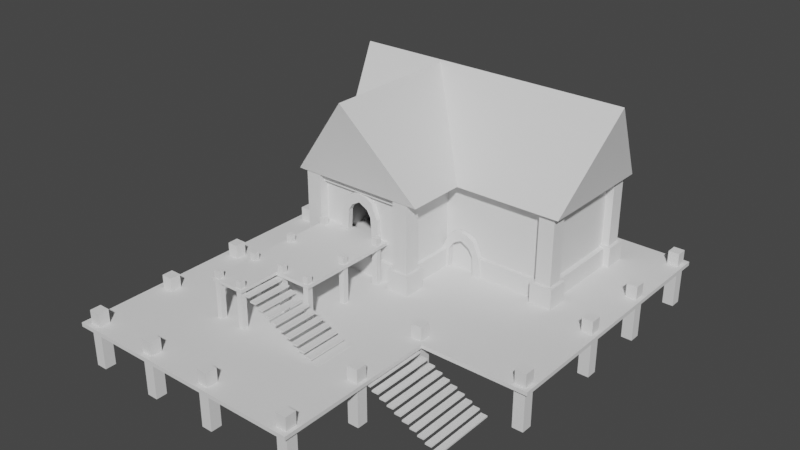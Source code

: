 # Source: tavern_1.blend  (saved by Blender 2.93.21; exported with 4.5.12 LTS)
import bpy
from mathutils import Matrix  # noqa: F401  (used for matrix-valued properties, if any)

bpy.ops.wm.read_factory_settings(use_empty=True)
scene = bpy.context.scene
scene.name = 'Scene'

# ---- collections
col_collection = bpy.data.collections.new('Collection'); scene.collection.children.link(col_collection)

# ---- world
world_world = bpy.data.worlds.new('World'); scene.world = world_world
world_world.use_nodes = True; world_world.node_tree.nodes.clear()
_N = world_world.node_tree.nodes; _L = world_world.node_tree.links
n0 = _N.new('ShaderNodeOutputWorld'); n0.name = 'World Output'; n0.location = (300, 300)
n1 = _N.new('ShaderNodeBackground'); n1.name = 'Background'; n1.location = (10, 300)
n1.inputs[0].default_value = (0.05088, 0.05088, 0.05088, 1.0)
_L.new(n1.outputs[0], n0.inputs[0])
n0.is_active_output = True
world_world.color = (0.05088, 0.05088, 0.05088)
world_world.use_sun_shadow = False
world_world.sun_shadow_jitter_overblur = 0.0

# ---- meshes
me_plane_001 = bpy.data.meshes.new('Plane.001')
me_plane_001.from_pydata([(-1.015, -1.015, -0.06425), (1.015, -1.015, -0.06425), (-1.015, 1.015, -0.06425), (1.015, 1.015, -0.06425), (3.286, -1.015, -0.06425), (3.286, 1.015, -0.06425), (-1.015, -2.261, -0.06425), (1.015, -2.261, -0.06425), (-1.015, 0.9236, -0.06425), (-1.015, -0.9236, -0.06425), (1.015, -0.9236, -0.06425), (1.015, 0.9236, -0.06425), (3.286, -0.9236, -0.06425), (3.286, 0.9236, -0.06425), (-0.9187, -1.015, -0.06425), (0.9187, -1.015, -0.06425), (0.9187, 1.015, -0.06425), (-0.9187, 1.015, -0.06425), (-0.9187, -2.261, -0.06425), (0.9187, -2.261, -0.06425), (0.9187, -0.9236, -0.06425), (-0.9187, -0.9236, -0.06425), (0.9187, 0.9236, -0.06425), (-0.9187, 0.9236, -0.06425), (-1.015, -2.158, -0.06425), (1.015, -2.158, -0.06425), (0.9187, -2.158, -0.06425), (-0.9187, -2.158, -0.06425), (3.194, -1.015, -0.06425), (3.194, 1.015, -0.06425), (3.194, 0.9236, -0.06425), (3.194, -0.9236, -0.06425), (-1.015, -0.9236, 1.799), (-1.015, -1.015, 1.799), (0.9187, -1.015, 1.799), (1.015, -1.015, 1.799), (1.015, 0.9236, 1.799), (1.015, 1.015, 1.799), (-0.9187, 1.015, 1.799), (-1.015, 1.015, 1.799), (3.286, 0.9236, 1.799), (3.286, 1.015, 1.799), (3.194, -1.015, 1.799), (3.286, -1.015, 1.799), (3.194, 1.015, 1.799), (0.9187, -2.261, 1.799), (1.015, -2.261, 1.799), (-1.015, -2.158, 1.799), (-1.015, -2.261, 1.799), (1.015, -2.158, 1.799), (-1.015, 0.9236, 1.799), (1.015, -0.9236, 1.799), (3.286, -0.9236, 1.799), (3.194, 0.9236, 1.799), (3.194, -0.9236, 1.799), (-0.9187, -0.9236, 1.799), (-0.9187, 0.9236, 1.799), (-0.9187, -1.015, 1.799), (0.9187, 1.015, 1.799), (-0.9187, -2.261, 1.799), (0.9187, -0.9236, 1.799), (0.9187, 0.9236, 1.799), (0.9187, -2.158, 1.799), (-0.9187, -2.158, 1.799), (1.015, 1.015, 0.6798), (3.194, 1.015, 0.6798), (3.286, -1.015, 0.6798), (1.015, -1.015, 0.6798), (3.194, -1.015, 0.6798), (3.286, 1.015, 0.6798), (-0.9187, 1.015, 0.6798), (-1.015, 1.015, 0.6798), (3.286, -0.9236, 0.6798), (3.286, 0.9236, 0.6798), (1.015, -2.261, 0.6798), (0.9187, -2.261, 0.6798), (-1.015, -2.261, 0.6798), (-1.015, -2.158, 0.6798), (0.9187, 1.015, 0.6798), (1.015, -2.158, 0.6798), (-1.015, 0.9236, 0.6798), (-0.9187, -2.261, 0.6798), (-1.015, -0.9236, 0.6798), (-1.015, -1.015, 0.6798), (-0.4512, -2.261, -0.06425), (0.4512, -2.261, -0.06425), (-0.4512, -2.261, 1.799), (0.4512, -2.261, 1.799), (-0.4512, -2.158, 1.799), (0.4512, -2.158, 1.799), (0.3941, -2.261, 0.7674), (-0.3941, -2.261, 0.7674), (1.015, 1.015, 1.602), (3.194, 1.015, 1.602), (3.286, -1.015, 1.602), (3.194, -1.015, 1.602), (3.286, 1.015, 1.602), (-1.015, 1.015, 1.602), (3.286, 0.9236, 1.602), (1.015, -2.261, 1.602), (-1.015, -2.261, 1.602), (0.9187, 1.015, 1.602), (-1.015, 0.9236, 1.602), (-0.9187, -2.261, 1.602), (-1.015, -0.9236, 1.602), (1.015, -1.015, 1.602), (-0.9187, 1.015, 1.602), (3.286, -0.9236, 1.602), (0.9187, -2.261, 1.602), (-1.015, -2.158, 1.602), (1.015, -2.158, 1.602), (-1.015, -1.015, 1.602), (0.1222, -2.261, 1.602), (-0.1222, -2.261, 1.602), (0.3941, -2.157, 0.7674), (-0.3941, -2.157, 0.7674), (0.1222, -2.157, 1.602), (-0.1222, -2.157, 1.602), (1.015, -1.015, 1.19), (-0.9187, 1.015, 1.19), (3.286, -0.9236, 1.19), (0.9187, -2.261, 1.19), (-1.015, -2.158, 1.19), (1.015, -2.158, 1.19), (-1.015, -1.015, 1.19), (1.015, 1.015, 1.19), (3.194, 1.015, 1.19), (3.286, -1.015, 1.19), (3.194, -1.015, 1.19), (3.286, 1.015, 1.19), (-1.015, 1.015, 1.19), (3.286, 0.9236, 1.19), (1.015, -2.261, 1.19), (-1.015, -2.261, 1.19), (0.9187, 1.015, 1.19), (-1.015, 0.9236, 1.19), (-0.9187, -2.261, 1.19), (-1.015, -0.9236, 1.19), (0.397, -2.261, 1.19), (-0.397, -2.261, 1.19), (0.6849, -2.158, 0.9395), (-0.6849, -2.158, 0.9395), (0.397, -2.157, 1.19), (-0.397, -2.157, 1.19), (1.026, 1.083, 1.63), (1.026, 1.083, 1.771), (3.317, 1.083, 1.63), (3.317, 1.083, 1.771), (3.359, -1.089, 1.63), (3.359, -1.089, 1.771), (3.317, -1.089, 1.63), (3.317, -1.089, 1.771), (3.359, 1.083, 1.63), (3.359, 1.083, 1.771), (-1.071, 1.083, 1.63), (-1.071, 1.083, 1.771), (3.359, 1.008, 1.63), (3.359, 1.008, 1.771), (-1.071, -0.934, 1.771), (-1.071, -1.03, 1.771), (-1.007, 1.083, 1.771), (0.925, -2.34, 1.771), (1.079, -2.34, 1.771), (-1.071, -2.232, 1.771), (-1.071, -2.34, 1.771), (1.079, -2.232, 1.771), (1.079, -1.089, 1.771), (-1.071, 1.008, 1.771), (3.359, -0.934, 1.771), (0.925, 1.083, 1.771), (-1.007, -2.34, 1.771), (0.4335, -2.34, 1.771), (1.079, -2.34, 1.63), (-1.071, -2.34, 1.63), (0.925, 1.083, 1.63), (-1.071, 1.008, 1.63), (-1.007, -2.34, 1.63), (-1.071, -0.934, 1.63), (0.08767, -2.34, 1.63), (-0.1693, -2.34, 1.63), (-0.5152, -2.34, 1.771), (1.079, -1.089, 1.63), (-1.007, 1.083, 1.63), (3.359, -0.934, 1.63), (0.925, -2.34, 1.63), (-1.071, -2.232, 1.63), (1.079, -2.232, 1.63), (-1.071, -1.03, 1.63)], [], [(33, 32, 158, 159), (31, 10, 51, 54), (96, 93, 146, 152), (11, 30, 53, 36), (20, 15, 34, 60), (52, 43, 149, 168), (20, 22, 11, 10), (99, 110, 186, 172), (21, 23, 22, 20), (14, 21, 55, 57), (14, 21, 20, 15), (95, 94, 148, 150), (104, 111, 187, 177), (105, 95, 150, 181), (21, 23, 56, 55), (15, 26, 27, 14), (32, 50, 167, 158), (23, 22, 61, 56), (11, 30, 31, 10), (62, 26, 140, 89), (94, 107, 183, 148), (61, 36, 37, 58), (54, 42, 43, 52), (63, 47, 48, 59), (44, 53, 40, 41), (53, 54, 52, 40), (34, 35, 51, 60), (32, 55, 56, 50), (33, 57, 55, 32), (49, 62, 45, 46), (88, 63, 59, 86), (50, 56, 38, 39), (56, 61, 58, 38), (35, 34, 62, 49), (57, 33, 47, 63), (37, 36, 53, 44), (51, 35, 42, 54), (98, 96, 152, 156), (30, 31, 54, 53), (50, 39, 155, 167), (45, 87, 171, 161), (113, 112, 178, 179), (106, 97, 154, 182), (35, 49, 165, 166), (59, 48, 164, 170), (103, 113, 179, 176), (49, 46, 162, 165), (10, 20, 60, 51), (15, 26, 62, 34), (107, 98, 156, 183), (48, 47, 163, 164), (27, 14, 57, 63), (22, 11, 36, 61), (4, 12, 72, 66), (9, 0, 83, 82), (7, 25, 79, 74), (85, 19, 75, 90), (0, 24, 77, 83), (8, 9, 82, 80), (6, 18, 81, 76), (2, 8, 80, 71), (16, 17, 70, 78), (25, 1, 67, 79), (3, 16, 78, 64), (12, 13, 73, 72), (17, 2, 71, 70), (13, 5, 69, 73), (1, 28, 68, 67), (28, 4, 66, 68), (5, 29, 65, 69), (29, 3, 64, 65), (19, 7, 74, 75), (24, 6, 76, 77), (89, 88, 86, 87), (86, 59, 170, 180), (62, 89, 87, 45), (84, 85, 90, 91), (18, 84, 91, 81), (38, 58, 169, 160), (6, 24, 27, 18), (21, 14, 0, 9), (2, 17, 23, 8), (11, 22, 16, 3), (5, 13, 30, 29), (4, 28, 31, 12), (1, 15, 20, 10), (7, 19, 26, 25), (8, 23, 21, 9), (0, 14, 27, 24), (25, 26, 15, 1), (29, 30, 11, 3), (10, 31, 28, 1), (16, 22, 23, 17), (18, 27, 26, 19, 85, 84), (12, 31, 30, 13), (136, 139, 113, 103), (127, 120, 107, 94), (137, 124, 111, 104), (132, 123, 110, 99), (138, 121, 108, 112), (124, 122, 109, 111), (135, 137, 104, 102), (133, 136, 103, 100), (130, 135, 102, 97), (134, 119, 106, 101), (123, 118, 105, 110), (125, 134, 101, 92), (120, 131, 98, 107), (119, 130, 97, 106), (131, 129, 96, 98), (118, 128, 95, 105), (128, 127, 94, 95), (129, 126, 93, 96), (126, 125, 92, 93), (121, 132, 99, 108), (122, 133, 100, 109), (63, 88, 141, 27), (91, 90, 114, 115), (138, 112, 116, 142), (112, 113, 117, 116), (139, 91, 115, 143), (88, 89, 116, 117), (26, 27, 115, 114), (141, 143, 115, 27), (140, 26, 114, 142), (89, 140, 142, 116), (88, 117, 143, 141), (113, 139, 143, 117), (90, 138, 142, 114), (77, 76, 133, 122), (75, 74, 132, 121), (65, 64, 125, 126), (69, 65, 126, 129), (68, 66, 127, 128), (67, 68, 128, 118), (73, 69, 129, 131), (70, 71, 130, 119), (72, 73, 131, 120), (64, 78, 134, 125), (79, 67, 118, 123), (78, 70, 119, 134), (71, 80, 135, 130), (76, 81, 136, 133), (80, 82, 137, 135), (83, 77, 122, 124), (90, 75, 121, 138), (74, 79, 123, 132), (82, 83, 124, 137), (66, 72, 120, 127), (81, 91, 139, 136), (185, 173, 164, 163), (184, 172, 162, 161), (146, 144, 145, 147), (152, 146, 147, 153), (150, 148, 149, 151), (181, 150, 151, 166), (156, 152, 153, 157), (182, 154, 155, 160), (183, 156, 157, 168), (144, 174, 169, 145), (186, 181, 166, 165), (174, 182, 160, 169), (154, 175, 167, 155), (173, 176, 170, 164), (175, 177, 158, 167), (187, 185, 163, 159), (178, 184, 161, 171), (172, 186, 165, 162), (177, 187, 159, 158), (148, 183, 168, 149), (179, 178, 171, 180), (176, 179, 180, 170), (112, 108, 184, 178), (40, 52, 168, 157), (93, 92, 144, 146), (42, 35, 166, 151), (111, 109, 185, 187), (108, 99, 172, 184), (44, 41, 153, 147), (102, 104, 177, 175), (109, 100, 173, 185), (39, 38, 160, 155), (100, 103, 176, 173), (41, 40, 157, 153), (97, 102, 175, 154), (43, 42, 151, 149), (101, 106, 182, 174), (37, 44, 147, 145), (110, 105, 181, 186), (58, 37, 145, 169), (87, 86, 180, 171), (46, 45, 161, 162), (92, 101, 174, 144), (47, 33, 159, 163)])
_uv = me_plane_001.uv_layers.new(name='UVMap')
_uv.uv.foreach_set('vector', [0.03735, 0.1002, 0.03923, 0.1002, 0.03898, 0.1014, 0.037, 0.1014, 0.1391, 0.3176, 0.1391, 0.3628, 0.1005, 0.3628, 0.1005, 0.3176, 0.1699, 0.09979, 0.1699, 0.09789, 0.1713, 0.1004, 0.1713, 0.1012, 0.2297, 0.04996, 0.2297, 0.09509, 0.1911, 0.09509, 0.1911, 0.04996, 0.9419, 0.9272, 0.9438, 0.9272, 0.9438, 0.9658, 0.9419, 0.9658, 0.03923, 0.01138, 0.03735, 0.01137, 0.03579, 0.009911, 0.03898, 0.009926, 0.1406, 0.1701, 0.1024, 0.1703, 0.1024, 0.1683, 0.1406, 0.1681, 0.1022, 0.05331, 0.1043, 0.0533, 0.1027, 0.05458, 0.1005, 0.05459, 0.1406, 0.208, 0.1024, 0.2082, 0.1024, 0.1703, 0.1406, 0.1701, 0.0485, 0.2512, 0.0485, 0.2531, 0.009911, 0.2531, 0.009911, 0.2512, 0.1425, 0.208, 0.1406, 0.208, 0.1406, 0.1701, 0.1425, 0.1701, 0.1279, 0.0981, 0.1279, 0.1, 0.1264, 0.1015, 0.1264, 0.1006, 0.1298, 0.01133, 0.1279, 0.01134, 0.1276, 0.01013, 0.1296, 0.01012, 0.1279, 0.05318, 0.1279, 0.0981, 0.1264, 0.1006, 0.1264, 0.05446, 0.0485, 0.2531, 0.0485, 0.2913, 0.009911, 0.2913, 0.009911, 0.2531, 0.1425, 0.1701, 0.1661, 0.17, 0.1661, 0.2078, 0.1425, 0.208, 0.03923, 0.1002, 0.07742, 0.1004, 0.07913, 0.1016, 0.03898, 0.1014, 0.2297, 0.009911, 0.2297, 0.04796, 0.1911, 0.04796, 0.1911, 0.009911, 0.1024, 0.1683, 0.1024, 0.1234, 0.1406, 0.1232, 0.1406, 0.1681, 0.567, 0.9658, 0.567, 0.9272, 0.5719, 0.948, 0.5767, 0.9658, 0.1279, 0.1, 0.1298, 0.09999, 0.1296, 0.1014, 0.1264, 0.1015, 0.07742, 0.06044, 0.07742, 0.05846, 0.07931, 0.05846, 0.07931, 0.06045, 0.03923, 0.01329, 0.03735, 0.01328, 0.03735, 0.01137, 0.03923, 0.01138, 0.01371, 0.09807, 0.01371, 0.1001, 0.01158, 0.1, 0.01158, 0.09806, 0.07931, 0.01348, 0.07742, 0.01347, 0.07742, 0.01156, 0.07931, 0.01157, 0.07742, 0.01347, 0.03923, 0.01329, 0.03923, 0.01138, 0.07742, 0.01156, 0.03735, 0.06025, 0.03735, 0.05827, 0.03923, 0.05827, 0.03923, 0.06026, 0.03923, 0.1002, 0.03923, 0.09819, 0.07742, 0.09837, 0.07742, 0.1004, 0.03735, 0.1002, 0.03735, 0.09818, 0.03923, 0.09819, 0.03923, 0.1002, 0.01371, 0.05815, 0.01371, 0.06014, 0.01158, 0.06013, 0.01158, 0.05814, 0.01371, 0.08842, 0.01371, 0.09807, 0.01158, 0.09806, 0.01158, 0.08841, 0.07742, 0.1004, 0.07742, 0.09837, 0.07931, 0.09838, 0.07931, 0.1004, 0.07742, 0.09837, 0.07742, 0.06044, 0.07931, 0.06045, 0.07931, 0.09838, 0.03735, 0.05827, 0.03735, 0.06025, 0.01371, 0.06014, 0.01371, 0.05815, 0.03735, 0.09818, 0.03735, 0.1002, 0.01371, 0.1001, 0.01371, 0.09807, 0.07931, 0.05846, 0.07742, 0.05846, 0.07742, 0.01347, 0.07931, 0.01348, 0.03923, 0.05827, 0.03735, 0.05827, 0.03735, 0.01328, 0.03923, 0.01329, 0.168, 0.0998, 0.1699, 0.09979, 0.1713, 0.1012, 0.1698, 0.1012, 0.5089, 0.9272, 0.5472, 0.9272, 0.5472, 0.9658, 0.5089, 0.9658, 0.07742, 0.1004, 0.07931, 0.1004, 0.08068, 0.1016, 0.07913, 0.1016, 0.01158, 0.06013, 0.01158, 0.06978, 0.009911, 0.07018, 0.009911, 0.06004, 0.1022, 0.02987, 0.1022, 0.03491, 0.1005, 0.03415, 0.1005, 0.02885, 0.1699, 0.01311, 0.1699, 0.01113, 0.1713, 0.009911, 0.1713, 0.01123, 0.03735, 0.05827, 0.01371, 0.05815, 0.01215, 0.05687, 0.03579, 0.05698, 0.01158, 0.09806, 0.01158, 0.1, 0.009911, 0.1012, 0.009911, 0.09992, 0.1022, 0.01346, 0.1022, 0.02987, 0.1005, 0.02885, 0.1005, 0.01159, 0.01371, 0.05815, 0.01158, 0.05814, 0.009911, 0.05686, 0.01215, 0.05687, 0.1391, 0.3628, 0.1391, 0.3648, 0.1005, 0.3648, 0.1005, 0.3628, 0.9438, 0.9272, 0.9675, 0.9272, 0.9675, 0.9658, 0.9438, 0.9658, 0.1298, 0.09999, 0.168, 0.0998, 0.1698, 0.1012, 0.1296, 0.1014, 0.01158, 0.1, 0.01371, 0.1001, 0.01215, 0.1013, 0.009911, 0.1012, 0.0485, 0.2275, 0.0485, 0.2512, 0.009911, 0.2512, 0.009911, 0.2275, 0.2297, 0.04796, 0.2297, 0.04996, 0.1911, 0.04996, 0.1911, 0.04796, 0.7137, 0.9272, 0.7137, 0.9291, 0.6983, 0.9291, 0.6983, 0.9272, 0.135, 0.2701, 0.135, 0.272, 0.1196, 0.272, 0.1196, 0.2701, 0.009911, 0.9299, 0.01205, 0.9299, 0.01205, 0.9453, 0.009911, 0.9453, 0.6594, 0.9576, 0.6594, 0.9672, 0.644, 0.9672, 0.6422, 0.9564, 0.135, 0.272, 0.135, 0.2957, 0.1196, 0.2957, 0.1196, 0.272, 0.135, 0.2319, 0.135, 0.2701, 0.1196, 0.2701, 0.1196, 0.2319, 0.6594, 0.9272, 0.6594, 0.9292, 0.644, 0.9292, 0.644, 0.9272, 0.135, 0.23, 0.135, 0.2319, 0.1196, 0.2319, 0.1196, 0.23, 0.284, 0.05895, 0.284, 0.097, 0.2686, 0.097, 0.2686, 0.05895, 0.01205, 0.9299, 0.03572, 0.9299, 0.03572, 0.9453, 0.01205, 0.9453, 0.284, 0.05695, 0.284, 0.05895, 0.2686, 0.05895, 0.2686, 0.05695, 0.7137, 0.9291, 0.7137, 0.9673, 0.6983, 0.9673, 0.6983, 0.9291, 0.284, 0.097, 0.284, 0.09899, 0.2686, 0.09899, 0.2686, 0.097, 0.7137, 0.9673, 0.7137, 0.9692, 0.6983, 0.9692, 0.6983, 0.9673, 0.4891, 0.9272, 0.4891, 0.9723, 0.4737, 0.9723, 0.4737, 0.9272, 0.4891, 0.9723, 0.4891, 0.9742, 0.4737, 0.9742, 0.4737, 0.9723, 0.284, 0.009911, 0.284, 0.01182, 0.2686, 0.01182, 0.2686, 0.009911, 0.284, 0.01182, 0.284, 0.05695, 0.2686, 0.05695, 0.2686, 0.01182, 0.6594, 0.9672, 0.6594, 0.9692, 0.644, 0.9692, 0.644, 0.9672, 0.135, 0.2957, 0.135, 0.2978, 0.1196, 0.2978, 0.1196, 0.2957, 0.01371, 0.06979, 0.01371, 0.08842, 0.01158, 0.08841, 0.01158, 0.06978, 0.01158, 0.08841, 0.01158, 0.09806, 0.009911, 0.09992, 0.009911, 0.08977, 0.01371, 0.06014, 0.01371, 0.06979, 0.01158, 0.06978, 0.01158, 0.06013, 0.6594, 0.9389, 0.6594, 0.9576, 0.6422, 0.9564, 0.6422, 0.94, 0.6594, 0.9292, 0.6594, 0.9389, 0.6422, 0.94, 0.644, 0.9292, 0.07931, 0.09838, 0.07931, 0.06045, 0.08068, 0.06037, 0.08068, 0.1003, 0.1683, 0.2098, 0.1661, 0.2098, 0.1661, 0.2078, 0.1683, 0.2078, 0.1406, 0.208, 0.1425, 0.208, 0.1425, 0.2099, 0.1406, 0.21, 0.1005, 0.2102, 0.1005, 0.2082, 0.1024, 0.2082, 0.1024, 0.2101, 0.1024, 0.1683, 0.1024, 0.1703, 0.1005, 0.1703, 0.1005, 0.1683, 0.1005, 0.1215, 0.1024, 0.1215, 0.1024, 0.1234, 0.1005, 0.1234, 0.1425, 0.1213, 0.1425, 0.1232, 0.1406, 0.1232, 0.1406, 0.1213, 0.1425, 0.1681, 0.1425, 0.1701, 0.1406, 0.1701, 0.1406, 0.1681, 0.1683, 0.168, 0.1683, 0.17, 0.1661, 0.17, 0.1661, 0.168, 0.1024, 0.2101, 0.1024, 0.2082, 0.1406, 0.208, 0.1406, 0.21, 0.1425, 0.2099, 0.1425, 0.208, 0.1661, 0.2078, 0.1661, 0.2098, 0.1661, 0.168, 0.1661, 0.17, 0.1425, 0.1701, 0.1425, 0.1681, 0.1005, 0.1234, 0.1024, 0.1234, 0.1024, 0.1683, 0.1005, 0.1683, 0.1406, 0.1681, 0.1406, 0.1232, 0.1425, 0.1232, 0.1425, 0.1681, 0.1005, 0.1703, 0.1024, 0.1703, 0.1024, 0.2082, 0.1005, 0.2082, 0.1683, 0.2078, 0.1661, 0.2078, 0.1661, 0.17, 0.1683, 0.17, 0.1683, 0.1796, 0.1683, 0.1982, 0.1406, 0.1213, 0.1406, 0.1232, 0.1024, 0.1234, 0.1024, 0.1215, 0.6334, 0.9292, 0.6334, 0.94, 0.6249, 0.9457, 0.6249, 0.9292, 0.6877, 0.9272, 0.6877, 0.9291, 0.6792, 0.9291, 0.6792, 0.9272, 0.109, 0.2701, 0.109, 0.272, 0.1005, 0.272, 0.1005, 0.2701, 0.009911, 0.9558, 0.01205, 0.9558, 0.01205, 0.9644, 0.009911, 0.9644, 0.6334, 0.9564, 0.6334, 0.9672, 0.6249, 0.9672, 0.6249, 0.9507, 0.109, 0.272, 0.109, 0.2957, 0.1005, 0.2957, 0.1005, 0.272, 0.109, 0.2319, 0.109, 0.2701, 0.1005, 0.2701, 0.1005, 0.2319, 0.6334, 0.9272, 0.6334, 0.9292, 0.6249, 0.9292, 0.6249, 0.9272, 0.109, 0.23, 0.109, 0.2319, 0.1005, 0.2319, 0.1005, 0.23, 0.2581, 0.05895, 0.2581, 0.097, 0.2495, 0.097, 0.2495, 0.05895, 0.01205, 0.9558, 0.03572, 0.9558, 0.03572, 0.9644, 0.01205, 0.9644, 0.2581, 0.05695, 0.2581, 0.05895, 0.2495, 0.05895, 0.2495, 0.05695, 0.6877, 0.9291, 0.6877, 0.9673, 0.6792, 0.9673, 0.6792, 0.9291, 0.2581, 0.097, 0.2581, 0.09899, 0.2495, 0.09899, 0.2495, 0.097, 0.6877, 0.9673, 0.6877, 0.9692, 0.6792, 0.9692, 0.6792, 0.9673, 0.4631, 0.9272, 0.4631, 0.9723, 0.4546, 0.9723, 0.4546, 0.9272, 0.4631, 0.9723, 0.4631, 0.9742, 0.4546, 0.9742, 0.4546, 0.9723, 0.2581, 0.009911, 0.2581, 0.01182, 0.2495, 0.01182, 0.2495, 0.009911, 0.2581, 0.01182, 0.2581, 0.05695, 0.2495, 0.05695, 0.2495, 0.01182, 0.6334, 0.9672, 0.6334, 0.9692, 0.6249, 0.9692, 0.6249, 0.9672, 0.109, 0.2957, 0.109, 0.2978, 0.1005, 0.2978, 0.1005, 0.2957, 0.6051, 0.9658, 0.5954, 0.9658, 0.6002, 0.948, 0.6051, 0.9272, 0.1628, 0.9023, 0.1628, 0.886, 0.165, 0.886, 0.165, 0.9023, 0.165, 0.8577, 0.165, 0.8662, 0.1628, 0.8662, 0.1628, 0.8577, 0.1022, 0.03491, 0.1022, 0.02987, 0.1043, 0.02986, 0.1043, 0.0349, 0.1628, 0.8206, 0.1628, 0.8118, 0.165, 0.8118, 0.165, 0.8206, 0.5954, 0.9658, 0.5767, 0.9658, 0.5835, 0.9617, 0.5886, 0.9617, 0.567, 0.9272, 0.6051, 0.9272, 0.5942, 0.9444, 0.5779, 0.9444, 0.6002, 0.948, 0.5943, 0.9532, 0.5942, 0.9444, 0.6051, 0.9272, 0.5719, 0.948, 0.567, 0.9272, 0.5779, 0.9444, 0.5778, 0.9532, 0.5767, 0.9658, 0.5719, 0.948, 0.5778, 0.9532, 0.5835, 0.9617, 0.5954, 0.9658, 0.5886, 0.9617, 0.5943, 0.9532, 0.6002, 0.948, 0.1628, 0.8291, 0.1628, 0.8206, 0.165, 0.8206, 0.165, 0.8291, 0.165, 0.8489, 0.165, 0.8577, 0.1628, 0.8577, 0.1628, 0.8489, 0.1196, 0.2957, 0.1196, 0.2978, 0.109, 0.2978, 0.109, 0.2957, 0.644, 0.9672, 0.644, 0.9692, 0.6334, 0.9692, 0.6334, 0.9672, 0.2686, 0.01182, 0.2686, 0.05695, 0.2581, 0.05695, 0.2581, 0.01182, 0.2686, 0.009911, 0.2686, 0.01182, 0.2581, 0.01182, 0.2581, 0.009911, 0.4737, 0.9723, 0.4737, 0.9742, 0.4631, 0.9742, 0.4631, 0.9723, 0.4737, 0.9272, 0.4737, 0.9723, 0.4631, 0.9723, 0.4631, 0.9272, 0.6983, 0.9673, 0.6983, 0.9692, 0.6877, 0.9692, 0.6877, 0.9673, 0.2686, 0.097, 0.2686, 0.09899, 0.2581, 0.09899, 0.2581, 0.097, 0.6983, 0.9291, 0.6983, 0.9673, 0.6877, 0.9673, 0.6877, 0.9291, 0.2686, 0.05695, 0.2686, 0.05895, 0.2581, 0.05895, 0.2581, 0.05695, 0.01205, 0.9453, 0.03572, 0.9453, 0.03572, 0.9558, 0.01205, 0.9558, 0.2686, 0.05895, 0.2686, 0.097, 0.2581, 0.097, 0.2581, 0.05895, 0.1196, 0.23, 0.1196, 0.2319, 0.109, 0.2319, 0.109, 0.23, 0.644, 0.9272, 0.644, 0.9292, 0.6334, 0.9292, 0.6334, 0.9272, 0.1196, 0.2319, 0.1196, 0.2701, 0.109, 0.2701, 0.109, 0.2319, 0.1196, 0.272, 0.1196, 0.2957, 0.109, 0.2957, 0.109, 0.272, 0.6422, 0.9564, 0.644, 0.9672, 0.6334, 0.9672, 0.6334, 0.9564, 0.009911, 0.9453, 0.01205, 0.9453, 0.01205, 0.9558, 0.009911, 0.9558, 0.1196, 0.2701, 0.1196, 0.272, 0.109, 0.272, 0.109, 0.2701, 0.6983, 0.9272, 0.6983, 0.9291, 0.6877, 0.9291, 0.6877, 0.9272, 0.644, 0.9292, 0.6422, 0.94, 0.6334, 0.94, 0.6334, 0.9292, 0.1682, 0.4047, 0.1682, 0.407, 0.1652, 0.407, 0.1652, 0.4047, 0.07407, 0.5798, 0.07407, 0.583, 0.07116, 0.583, 0.07116, 0.5798, 0.07123, 0.2284, 0.07123, 0.2758, 0.06832, 0.2758, 0.06832, 0.2284, 0.07123, 0.2275, 0.07123, 0.2284, 0.06832, 0.2284, 0.06832, 0.2275, 0.07407, 0.5178, 0.07407, 0.5186, 0.07116, 0.5186, 0.07116, 0.5178, 0.07407, 0.4714, 0.07407, 0.5178, 0.07116, 0.5178, 0.07116, 0.4714, 0.1682, 0.5563, 0.1682, 0.5579, 0.1652, 0.5579, 0.1652, 0.5563, 0.07123, 0.3179, 0.07123, 0.3192, 0.06832, 0.3192, 0.06832, 0.3179, 0.1682, 0.5161, 0.1682, 0.5563, 0.1652, 0.5563, 0.1652, 0.5161, 0.07123, 0.2758, 0.07123, 0.2779, 0.06832, 0.2779, 0.06832, 0.2758, 0.5645, 0.0734, 0.5645, 0.09708, 0.5616, 0.09708, 0.5616, 0.0734, 0.07123, 0.2779, 0.07123, 0.3179, 0.06832, 0.3179, 0.06832, 0.2779, 0.1682, 0.3361, 0.1682, 0.3376, 0.1652, 0.3376, 0.1652, 0.3361, 0.07407, 0.5385, 0.07407, 0.5398, 0.07116, 0.5398, 0.07116, 0.5385, 0.1682, 0.3376, 0.1682, 0.3778, 0.1652, 0.3778, 0.1652, 0.3376, 0.1682, 0.3798, 0.1682, 0.4047, 0.1652, 0.4047, 0.1652, 0.3798, 0.07407, 0.5625, 0.07407, 0.5798, 0.07116, 0.5798, 0.07116, 0.5696, 0.5645, 0.07116, 0.5645, 0.0734, 0.5616, 0.0734, 0.5616, 0.07116, 0.1682, 0.3778, 0.1682, 0.3798, 0.1652, 0.3798, 0.1652, 0.3778, 0.1682, 0.5129, 0.1682, 0.5161, 0.1652, 0.5161, 0.1652, 0.5129, 0.07407, 0.5571, 0.07407, 0.5625, 0.07116, 0.5696, 0.07116, 0.55, 0.07407, 0.5398, 0.07407, 0.5571, 0.07116, 0.55, 0.07116, 0.5398, 0.1022, 0.03491, 0.1022, 0.05133, 0.1005, 0.05141, 0.1005, 0.03415, 0.07742, 0.01156, 0.03923, 0.01138, 0.03898, 0.009926, 0.07913, 0.01012, 0.1699, 0.09789, 0.1699, 0.05297, 0.1713, 0.05314, 0.1713, 0.1004, 0.03735, 0.01328, 0.03735, 0.05827, 0.03579, 0.05698, 0.03579, 0.01078, 0.1279, 0.01134, 0.1043, 0.01146, 0.1027, 0.01026, 0.1276, 0.01013, 0.1022, 0.05133, 0.1022, 0.05331, 0.1005, 0.05459, 0.1005, 0.05141, 0.07931, 0.01348, 0.07931, 0.01157, 0.08068, 0.01012, 0.08068, 0.01099, 0.168, 0.01114, 0.1298, 0.01133, 0.1296, 0.01012, 0.1698, 0.009919, 0.1043, 0.01146, 0.1022, 0.01147, 0.1005, 0.01027, 0.1027, 0.01026, 0.07931, 0.1004, 0.07931, 0.09838, 0.08068, 0.1003, 0.08068, 0.1016, 0.1022, 0.01147, 0.1022, 0.01346, 0.1005, 0.01159, 0.1005, 0.01027, 0.07931, 0.01157, 0.07742, 0.01156, 0.07913, 0.01012, 0.08068, 0.01012, 0.1699, 0.01113, 0.168, 0.01114, 0.1698, 0.009919, 0.1713, 0.009911, 0.03735, 0.01137, 0.03735, 0.01328, 0.03579, 0.01078, 0.03579, 0.009911, 0.1699, 0.05098, 0.1699, 0.01311, 0.1713, 0.01123, 0.1713, 0.05105, 0.07931, 0.05846, 0.07931, 0.01348, 0.08068, 0.01099, 0.08068, 0.05829, 0.1043, 0.0533, 0.1279, 0.05318, 0.1264, 0.05446, 0.1027, 0.05458, 0.07931, 0.06045, 0.07931, 0.05846, 0.08068, 0.05829, 0.08068, 0.06037, 0.01158, 0.06978, 0.01158, 0.08841, 0.009911, 0.08977, 0.009911, 0.07018, 0.01158, 0.05814, 0.01158, 0.06013, 0.009911, 0.06004, 0.009911, 0.05686, 0.1699, 0.05297, 0.1699, 0.05098, 0.1713, 0.05105, 0.1713, 0.05314, 0.01371, 0.1001, 0.03735, 0.1002, 0.037, 0.1014, 0.01215, 0.1013])
me_plane_001.use_remesh_fix_poles = True
me_plane_001.use_remesh_preserve_attributes = False
me_plane_001.update()
me_plane_002 = bpy.data.meshes.new('Plane.002')
me_plane_002.from_pydata([(-1.015, -1.015, 0.0), (1.015, -1.015, 0.0), (-1.015, 1.015, 0.0), (1.015, 1.015, 0.0), (3.151, -1.015, 0.0), (3.151, 1.015, 0.0), (-1.015, -2.184, 0.0), (1.015, -2.184, 0.0), (-1.015, 0.9236, 0.0), (-1.015, -0.9236, 0.0), (1.015, -0.9236, 0.0), (1.015, 0.9236, 0.0), (3.151, -0.9236, 0.0), (3.151, 0.9236, 0.0), (-0.9187, -1.015, 0.0), (0.9187, -1.015, 0.0), (0.9187, 1.015, 0.0), (-0.9187, 1.015, 0.0), (-0.9187, -2.184, 0.0), (0.9187, -2.184, 0.0), (0.9187, -0.9236, 0.0), (-0.9187, -0.9236, 0.0), (0.9187, 0.9236, 0.0), (-0.9187, 0.9236, 0.0), (-1.015, -2.081, 0.0), (1.015, -2.081, 0.0), (0.9187, -2.081, 0.0), (-0.9187, -2.081, 0.0), (3.059, -1.015, 0.0), (3.059, 1.015, 0.0), (3.059, 0.9236, 0.0), (3.059, -0.9236, 0.0), (-1.015, -0.9236, 0.1453), (-1.015, -1.015, 0.1453), (0.9187, -1.015, 0.1453), (1.015, -1.015, 0.1453), (1.015, 0.9236, 0.1453), (1.015, 1.015, 0.1453), (-0.9187, 1.015, 0.1453), (-1.015, 1.015, 0.1453), (3.151, 0.9236, 0.1453), (3.151, 1.015, 0.1453), (3.059, -1.015, 0.1453), (3.151, -1.015, 0.1453), (3.059, 1.015, 0.1453), (0.9187, -2.184, 0.1453), (1.015, -2.184, 0.1453), (-1.015, -2.081, 0.1453), (-1.015, -2.184, 0.1453), (1.015, -2.081, 0.1453), (-1.015, 0.9236, 0.1453), (1.015, -0.9236, 0.1453), (3.151, -0.9236, 0.1453), (3.059, 0.9236, 0.1453), (3.059, -0.9236, 0.1453), (-0.9187, -0.9236, 0.1453), (-0.9187, 0.9236, 0.1453), (-0.9187, -1.015, 0.1453), (0.9187, 1.015, 0.1453), (-0.9187, -2.184, 0.1453), (0.9187, -0.9236, 0.1453), (0.9187, 0.9236, 0.1453), (0.9187, -2.081, 0.1453), (-0.9187, -2.081, 0.1453), (1.595, 1.015, 0.0), (1.595, -1.015, 0.0), (1.595, 0.9236, 0.0), (1.595, -0.9236, 0.0), (1.595, 1.015, 0.1453), (1.595, -1.015, 0.1453), (1.595, 0.9236, 0.1453), (1.595, -0.9236, 0.1453), (1.015, -0.8672, 0.1453), (1.015, -0.8672, 0.0), (1.595, -0.8672, 0.0), (1.595, -0.8672, 0.1453)], [], [(22, 16, 3, 11), (31, 12, 4, 28), (27, 18, 6, 24), (29, 5, 13, 30), (30, 13, 12, 31), (15, 20, 10, 1), (20, 22, 11, 10), (9, 8, 23, 21), (21, 23, 22, 20), (0, 9, 21, 14), (14, 21, 20, 15), (25, 7, 19, 26), (26, 19, 18, 27), (8, 2, 17, 23), (23, 17, 16, 22), (15, 26, 27, 14), (1, 25, 26, 15), (14, 27, 24, 0), (66, 30, 31, 67), (64, 29, 30, 66), (67, 31, 28, 65), (61, 36, 37, 58), (54, 42, 43, 52), (63, 47, 48, 59), (44, 53, 40, 41), (53, 54, 52, 40), (34, 35, 51, 60), (60, 51, 36, 61), (32, 55, 56, 50), (55, 60, 61, 56), (33, 57, 55, 32), (57, 34, 60, 55), (49, 62, 45, 46), (62, 63, 59, 45), (50, 56, 38, 39), (56, 61, 58, 38), (34, 57, 63, 62), (35, 34, 62, 49), (57, 33, 47, 63), (70, 71, 54, 53), (68, 70, 53, 44), (71, 69, 42, 54), (8, 9, 32, 50), (13, 5, 41, 40), (28, 4, 43, 42), (64, 3, 37, 68), (4, 12, 52, 43), (19, 7, 46, 45), (3, 16, 58, 37), (9, 0, 33, 32), (12, 13, 40, 52), (65, 28, 42, 69), (24, 6, 48, 47), (16, 17, 38, 58), (0, 24, 47, 33), (5, 29, 44, 41), (25, 1, 35, 49), (6, 18, 59, 48), (7, 25, 49, 46), (2, 8, 50, 39), (18, 19, 45, 59), (17, 2, 39, 38), (65, 69, 75, 74), (29, 64, 68, 44), (37, 36, 70, 68), (36, 51, 71, 70), (3, 64, 66, 11), (11, 66, 67, 10), (73, 74, 75, 72), (35, 1, 73, 72)])
_uv = me_plane_002.uv_layers.new(name='UVMap')
_uv.uv.foreach_set('vector', [0.0118, 0.1676, 0.009911, 0.1676, 0.009911, 0.1656, 0.0118, 0.1656, 0.05006, 0.1233, 0.05006, 0.1214, 0.05195, 0.1214, 0.05195, 0.1233, 0.07404, 0.2057, 0.07617, 0.2057, 0.07617, 0.2077, 0.07404, 0.2077, 0.009911, 0.1233, 0.009911, 0.1214, 0.0118, 0.1214, 0.0118, 0.1233, 0.0118, 0.1233, 0.0118, 0.1214, 0.05006, 0.1214, 0.05006, 0.1233, 0.05195, 0.1676, 0.05006, 0.1676, 0.05006, 0.1656, 0.05195, 0.1656, 0.05006, 0.1676, 0.0118, 0.1676, 0.0118, 0.1656, 0.05006, 0.1656, 0.05006, 0.2077, 0.0118, 0.2077, 0.0118, 0.2057, 0.05006, 0.2057, 0.05006, 0.2057, 0.0118, 0.2057, 0.0118, 0.1676, 0.05006, 0.1676, 0.05195, 0.2077, 0.05006, 0.2077, 0.05006, 0.2057, 0.05195, 0.2057, 0.05195, 0.2057, 0.05006, 0.2057, 0.05006, 0.1676, 0.05195, 0.1676, 0.07404, 0.1656, 0.07617, 0.1656, 0.07617, 0.1676, 0.07404, 0.1676, 0.07404, 0.1676, 0.07617, 0.1676, 0.07617, 0.2057, 0.07404, 0.2057, 0.0118, 0.2077, 0.009911, 0.2077, 0.009911, 0.2057, 0.0118, 0.2057, 0.0118, 0.2057, 0.009911, 0.2057, 0.009911, 0.1676, 0.0118, 0.1676, 0.05195, 0.1676, 0.07404, 0.1676, 0.07404, 0.2057, 0.05195, 0.2057, 0.05195, 0.1656, 0.07404, 0.1656, 0.07404, 0.1676, 0.05195, 0.1676, 0.05195, 0.2057, 0.07404, 0.2057, 0.07404, 0.2077, 0.05195, 0.2077, 0.0118, 0.1536, 0.0118, 0.1233, 0.05006, 0.1233, 0.05006, 0.1536, 0.009911, 0.1536, 0.009911, 0.1233, 0.0118, 0.1233, 0.0118, 0.1536, 0.05006, 0.1536, 0.05006, 0.1233, 0.05195, 0.1233, 0.05195, 0.1536, 0.2525, 0.1675, 0.2525, 0.1655, 0.2543, 0.1655, 0.2543, 0.1675, 0.2142, 0.1232, 0.2123, 0.1232, 0.2123, 0.1213, 0.2142, 0.1213, 0.1902, 0.2056, 0.1902, 0.2076, 0.1881, 0.2076, 0.1881, 0.2056, 0.2543, 0.1232, 0.2525, 0.1232, 0.2525, 0.1213, 0.2543, 0.1213, 0.2525, 0.1232, 0.2142, 0.1232, 0.2142, 0.1213, 0.2525, 0.1213, 0.2123, 0.1675, 0.2123, 0.1655, 0.2142, 0.1655, 0.2142, 0.1675, 0.2142, 0.1675, 0.2142, 0.1655, 0.2525, 0.1655, 0.2525, 0.1675, 0.2142, 0.2076, 0.2142, 0.2056, 0.2525, 0.2056, 0.2525, 0.2076, 0.2142, 0.2056, 0.2142, 0.1675, 0.2525, 0.1675, 0.2525, 0.2056, 0.2123, 0.2076, 0.2123, 0.2056, 0.2142, 0.2056, 0.2142, 0.2076, 0.2123, 0.2056, 0.2123, 0.1675, 0.2142, 0.1675, 0.2142, 0.2056, 0.1902, 0.1655, 0.1902, 0.1675, 0.1881, 0.1675, 0.1881, 0.1655, 0.1902, 0.1675, 0.1902, 0.2056, 0.1881, 0.2056, 0.1881, 0.1675, 0.2525, 0.2076, 0.2525, 0.2056, 0.2543, 0.2056, 0.2543, 0.2076, 0.2525, 0.2056, 0.2525, 0.1675, 0.2543, 0.1675, 0.2543, 0.2056, 0.2123, 0.1675, 0.2123, 0.2056, 0.1902, 0.2056, 0.1902, 0.1675, 0.2123, 0.1655, 0.2123, 0.1675, 0.1902, 0.1675, 0.1902, 0.1655, 0.2123, 0.2056, 0.2123, 0.2076, 0.1902, 0.2076, 0.1902, 0.2056, 0.2525, 0.1535, 0.2142, 0.1535, 0.2142, 0.1232, 0.2525, 0.1232, 0.2543, 0.1535, 0.2525, 0.1535, 0.2525, 0.1232, 0.2543, 0.1232, 0.2142, 0.1535, 0.2123, 0.1535, 0.2123, 0.1232, 0.2142, 0.1232, 0.1683, 0.4287, 0.1683, 0.4669, 0.1652, 0.4669, 0.1652, 0.4287, 0.1683, 0.6178, 0.1683, 0.6197, 0.1652, 0.6197, 0.1652, 0.6178, 0.07416, 0.806, 0.07416, 0.8079, 0.07116, 0.8079, 0.07116, 0.806, 0.1683, 0.2622, 0.1683, 0.2742, 0.1652, 0.2742, 0.1652, 0.2622, 0.1683, 0.5777, 0.1683, 0.5796, 0.1652, 0.5796, 0.1652, 0.5777, 0.07416, 0.6429, 0.07416, 0.6449, 0.07116, 0.6449, 0.07116, 0.6429, 0.1683, 0.2742, 0.1683, 0.2762, 0.1652, 0.2762, 0.1652, 0.2742, 0.1683, 0.4669, 0.1683, 0.4688, 0.1652, 0.4688, 0.1652, 0.4669, 0.1683, 0.5796, 0.1683, 0.6178, 0.1652, 0.6178, 0.1652, 0.5796, 0.07416, 0.7757, 0.07416, 0.806, 0.07116, 0.806, 0.07116, 0.7757, 0.1683, 0.4909, 0.1683, 0.4931, 0.1652, 0.4931, 0.1652, 0.4909, 0.1683, 0.2762, 0.1683, 0.3143, 0.1652, 0.3143, 0.1652, 0.2762, 0.1683, 0.4688, 0.1683, 0.4909, 0.1652, 0.4909, 0.1652, 0.4688, 0.1683, 0.23, 0.1683, 0.2319, 0.1652, 0.2319, 0.1652, 0.23, 0.5167, 0.0963, 0.5167, 0.07421, 0.5197, 0.07421, 0.5197, 0.0963, 0.07416, 0.6028, 0.07416, 0.6048, 0.07116, 0.6048, 0.07116, 0.6028, 0.5167, 0.09844, 0.5167, 0.0963, 0.5197, 0.0963, 0.5197, 0.09844, 0.1683, 0.4268, 0.1683, 0.4287, 0.1652, 0.4287, 0.1652, 0.4268, 0.07416, 0.6048, 0.07416, 0.6429, 0.07116, 0.6429, 0.07116, 0.6048, 0.1683, 0.3143, 0.1683, 0.3163, 0.1652, 0.3163, 0.1652, 0.3143, 0.9598, 0.1006, 0.9568, 0.1006, 0.9568, 0.09754, 0.9598, 0.09754, 0.1683, 0.2319, 0.1683, 0.2622, 0.1652, 0.2622, 0.1652, 0.2319, 0.2543, 0.1655, 0.2525, 0.1655, 0.2525, 0.1535, 0.2543, 0.1535, 0.2525, 0.1655, 0.2142, 0.1655, 0.2142, 0.1535, 0.2525, 0.1535, 0.009911, 0.1656, 0.009911, 0.1536, 0.0118, 0.1536, 0.0118, 0.1656, 0.0118, 0.1656, 0.0118, 0.1536, 0.05006, 0.1536, 0.05006, 0.1656, 0.2506, 0.3609, 0.2506, 0.3489, 0.2536, 0.3489, 0.2536, 0.3609, 0.5197, 0.07421, 0.5167, 0.07421, 0.5167, 0.07116, 0.5197, 0.07116])
me_plane_002.use_remesh_fix_poles = True
me_plane_002.use_remesh_preserve_attributes = False
me_plane_002.update()
me_plane_003 = bpy.data.meshes.new('Plane.003')
me_plane_003.from_pydata([(-1.0, -1.0, 0.0), (1.0, -1.0, 0.0), (-1.0, 0.5513, 0.0), (1.0, 0.5513, 0.0), (0.399, -1.0, 0.0), (0.3143, 0.5513, 0.0), (-1.0, -1.912, 0.0), (0.399, -1.912, 0.0), (-1.0, -1.0, -0.02196), (1.0, -1.0, -0.02196), (-1.0, 0.5513, -0.02196), (1.0, 0.5513, -0.02196), (0.399, -1.0, -0.02196), (0.3143, 0.5513, -0.02196), (-1.0, -1.912, -0.02196), (0.399, -1.912, -0.02196)], [], [(4, 1, 3, 5), (0, 4, 5, 2), (4, 0, 6, 7), (12, 13, 11, 9), (8, 10, 13, 12), (12, 15, 14, 8), (1, 9, 11, 3), (2, 10, 8, 0), (7, 15, 12, 4), (6, 14, 15, 7), (3, 11, 13, 5), (5, 13, 10, 2), (4, 12, 9, 1), (0, 8, 14, 6)])
_uv = me_plane_003.uv_layers.new(name='UVMap')
_uv.uv.foreach_set('vector', [0.2884, 0.2745, 0.2742, 0.2745, 0.2742, 0.2424, 0.2884, 0.2424, 0.3156, 0.2745, 0.2884, 0.2745, 0.2884, 0.2424, 0.3156, 0.2424, 0.2884, 0.2745, 0.3156, 0.2745, 0.3156, 0.2934, 0.2884, 0.2934, 0.3311, 0.04204, 0.3311, 0.009911, 0.3453, 0.009911, 0.3453, 0.04204, 0.3039, 0.04204, 0.3039, 0.009911, 0.3311, 0.009911, 0.3311, 0.04204, 0.3311, 0.04204, 0.3311, 0.06094, 0.3039, 0.06094, 0.3039, 0.04204, 0.2506, 0.5128, 0.251, 0.5128, 0.251, 0.5449, 0.2506, 0.5449, 0.2506, 0.3807, 0.251, 0.3807, 0.251, 0.4129, 0.2506, 0.4129, 0.2506, 0.6118, 0.251, 0.6118, 0.251, 0.6307, 0.2506, 0.6307, 0.2506, 0.5648, 0.251, 0.5648, 0.251, 0.592, 0.2506, 0.592, 0.2506, 0.4516, 0.251, 0.4516, 0.251, 0.4658, 0.2506, 0.4658, 0.2506, 0.4658, 0.251, 0.4658, 0.251, 0.493, 0.2506, 0.493, 0.251, 0.6647, 0.2506, 0.6647, 0.2506, 0.6505, 0.251, 0.6505, 0.2506, 0.4129, 0.251, 0.4129, 0.251, 0.4317, 0.2506, 0.4317])
me_plane_003.use_remesh_fix_poles = True
me_plane_003.use_remesh_preserve_attributes = False
me_plane_003.update()
me_plane_004 = bpy.data.meshes.new('Plane.004')
me_plane_004.from_pydata([(-1.442, -2.832, 0.0), (1.0, -2.832, 0.0), (-1.442, 0.6895, 0.0), (1.0, 0.6895, 0.0), (-0.264, -2.832, 0.0), (-0.264, 0.6895, 0.0), (-1.442, -4.199, 0.0), (-0.264, -4.199, 0.0), (-1.442, 0.6895, -0.1075), (-1.442, -2.832, -0.1075), (-0.264, -2.832, -0.1075), (1.0, -2.832, -0.1075), (1.0, 0.6895, -0.1075), (-0.264, 0.6895, -0.1075), (-1.442, -4.199, -0.1075), (-0.264, -4.199, -0.1075)], [], [(4, 1, 3, 5), (0, 4, 5, 2), (4, 0, 6, 7), (10, 13, 12, 11), (9, 8, 13, 10), (10, 15, 14, 9), (2, 8, 9, 0), (0, 9, 14, 6), (6, 14, 15, 7), (3, 12, 13, 5), (5, 13, 8, 2), (4, 10, 11, 1), (7, 15, 10, 4), (1, 11, 12, 3)])
_uv = me_plane_004.uv_layers.new(name='UVMap')
_uv.uv.foreach_set('vector', [0.2033, 0.2557, 0.2295, 0.2557, 0.2295, 0.3286, 0.2033, 0.3286, 0.1881, 0.2557, 0.2033, 0.2557, 0.2033, 0.3286, 0.1881, 0.3286, 0.2033, 0.2557, 0.1881, 0.2557, 0.1881, 0.2274, 0.2033, 0.2274, 0.2894, 0.1942, 0.2894, 0.1213, 0.3156, 0.1213, 0.3156, 0.1942, 0.2742, 0.1942, 0.2742, 0.1213, 0.2894, 0.1213, 0.2894, 0.1942, 0.2894, 0.1942, 0.2894, 0.2225, 0.2742, 0.2225, 0.2742, 0.1942, 0.2493, 0.2274, 0.2516, 0.2274, 0.2516, 0.3003, 0.2493, 0.3003, 0.2493, 0.3003, 0.2516, 0.3003, 0.2516, 0.3286, 0.2493, 0.3286, 0.1628, 0.9221, 0.165, 0.9221, 0.165, 0.9374, 0.1628, 0.9374, 0.1628, 0.7506, 0.165, 0.7506, 0.165, 0.7768, 0.1628, 0.7768, 0.1628, 0.7768, 0.165, 0.7768, 0.165, 0.792, 0.1628, 0.792, 0.5865, 0.09733, 0.5843, 0.09733, 0.5843, 0.07116, 0.5865, 0.07116, 0.5395, 0.07116, 0.5417, 0.07116, 0.5417, 0.09947, 0.5395, 0.09947, 0.07338, 0.4516, 0.07116, 0.4516, 0.07116, 0.3787, 0.07338, 0.3787])
me_plane_004.use_remesh_fix_poles = True
me_plane_004.use_remesh_preserve_attributes = False
me_plane_004.update()
me_plane_006 = bpy.data.meshes.new('Plane.006')
me_plane_006.from_pydata([(-1.037, -0.7539, -1.116e-08), (1.037, -0.7539, -1.116e-08), (-1.0, 0.2332, 3.352e-08), (1.0, 0.2332, 3.352e-08), (-0.6982, -0.7539, -1.076e-08), (-0.4343, 0.5714, -1.023e-07), (-7.694e-09, 0.8081, -7.903e-08), (0.4343, 0.5714, -1.023e-07), (0.6982, -0.7539, -1.076e-08), (0.6667, 0.9811, 8.276e-10), (0.3333, 1.161, -7.036e-09), (-2.98e-08, 1.225, -9.823e-09), (-0.3333, 1.161, -7.036e-09), (-0.6667, 0.9811, 8.276e-10), (-1.0, 0.03787, -1.655e-09), (1.0, 0.03787, -1.655e-09), (-0.6358, 0.2461, -1.076e-08), (-0.4191, 0.9088, -5.655e-08), (0.0, 0.9419, -4.117e-08), (0.4191, 0.9088, -5.655e-08), (0.6358, 0.2461, -1.076e-08), (-1.037, -0.7539, 0.2628), (1.037, -0.7539, 0.2628), (-1.0, 0.2332, 0.2628), (1.0, 0.2332, 0.2628), (-0.6982, -0.7539, 0.2628), (-0.4343, 0.5714, 0.2628), (-7.694e-09, 0.8081, 0.2628), (0.4343, 0.5714, 0.2628), (0.6982, -0.7539, 0.2628), (0.6667, 0.9811, 0.2628), (0.3333, 1.161, 0.2628), (-2.98e-08, 1.225, 0.2628), (-0.3333, 1.161, 0.2628), (-0.6667, 0.9811, 0.2628), (-1.0, 0.03787, 0.2628), (1.0, 0.03787, 0.2628), (-0.6358, 0.2461, 0.2628), (-0.4191, 0.9088, 0.2628), (-3.112e-14, 0.9419, 0.2628), (0.4191, 0.9088, 0.2628), (0.6358, 0.2461, 0.2628), (-4.47, 1.201, 2.925), (-2.395, 1.201, 2.925), (-4.432, 2.188, 2.925), (-2.432, 2.188, 2.925), (-4.13, 1.201, 2.925), (-3.867, 2.526, 2.925), (-3.432, 2.763, 2.925), (-2.998, 2.526, 2.925), (-2.734, 1.201, 2.925), (-2.766, 2.936, 2.925), (-3.099, 3.116, 2.925), (-3.432, 3.179, 2.925), (-3.766, 3.116, 2.925), (-4.099, 2.936, 2.925), (-4.432, 1.993, 2.925), (-2.432, 1.993, 2.925), (-4.068, 2.201, 2.925), (-3.851, 2.863, 2.925), (-3.432, 2.897, 2.925), (-3.013, 2.863, 2.925), (-2.796, 2.201, 2.925), (-4.47, 1.201, 3.188), (-2.395, 1.201, 3.188), (-4.432, 2.188, 3.188), (-2.432, 2.188, 3.188), (-4.13, 1.201, 3.188), (-3.867, 2.526, 3.188), (-3.432, 2.763, 3.188), (-2.998, 2.526, 3.188), (-2.734, 1.201, 3.188), (-2.766, 2.936, 3.188), (-3.099, 3.116, 3.188), (-3.432, 3.179, 3.188), (-3.766, 3.116, 3.188), (-4.099, 2.936, 3.188), (-4.432, 1.993, 3.188), (-2.432, 1.993, 3.188), (-4.068, 2.201, 3.188), (-3.851, 2.863, 3.188), (-3.432, 2.897, 3.188), (-3.013, 2.863, 3.188), (-2.796, 2.201, 3.188)], [], [(20, 9, 3, 15), (14, 2, 13, 16), (16, 13, 12, 17), (17, 12, 11, 18), (18, 11, 10, 19), (19, 10, 9, 20), (7, 19, 20), (6, 18, 19, 7), (5, 17, 18, 6), (0, 14, 16, 4), (8, 20, 15, 1), (16, 17, 5), (41, 36, 24, 30), (35, 37, 34, 23), (37, 38, 33, 34), (38, 39, 32, 33), (39, 40, 31, 32), (40, 41, 30, 31), (28, 41, 40), (27, 28, 40, 39), (26, 27, 39, 38), (21, 25, 37, 35), (29, 22, 36, 41), (37, 26, 38), (3, 9, 30, 24), (14, 0, 21, 35), (7, 20, 41, 28), (9, 10, 31, 30), (20, 8, 29, 41), (8, 1, 22, 29), (16, 5, 26, 37), (10, 11, 32, 31), (15, 3, 24, 36), (2, 14, 35, 23), (11, 12, 33, 32), (13, 2, 23, 34), (1, 15, 36, 22), (12, 13, 34, 33), (0, 4, 25, 21), (4, 16, 37, 25), (5, 6, 27, 26), (6, 7, 28, 27), (62, 51, 45, 57), (56, 44, 55, 58), (58, 55, 54, 59), (59, 54, 53, 60), (60, 53, 52, 61), (61, 52, 51, 62), (49, 61, 62), (48, 60, 61, 49), (47, 59, 60, 48), (42, 56, 58, 46), (50, 62, 57, 43), (58, 59, 47), (83, 78, 66, 72), (77, 79, 76, 65), (79, 80, 75, 76), (80, 81, 74, 75), (81, 82, 73, 74), (82, 83, 72, 73), (70, 83, 82), (69, 70, 82, 81), (68, 69, 81, 80), (63, 67, 79, 77), (71, 64, 78, 83), (79, 68, 80), (45, 51, 72, 66), (56, 42, 63, 77), (49, 62, 83, 70), (51, 52, 73, 72), (62, 50, 71, 83), (50, 43, 64, 71), (58, 47, 68, 79), (52, 53, 74, 73), (57, 45, 66, 78), (44, 56, 77, 65), (53, 54, 75, 74), (55, 44, 65, 76), (43, 57, 78, 64), (54, 55, 76, 75), (42, 46, 67, 63), (46, 58, 79, 67), (47, 48, 69, 68), (48, 49, 70, 69)])
_uv = me_plane_006.uv_layers.new(name='UVMap')
_uv.uv.foreach_set('vector', [0.3557, 0.2552, 0.3405, 0.2545, 0.3559, 0.2476, 0.36, 0.2476, 0.36, 0.2891, 0.3559, 0.2891, 0.3405, 0.2822, 0.3557, 0.2815, 0.3557, 0.2815, 0.3405, 0.2822, 0.3367, 0.2753, 0.342, 0.277, 0.342, 0.277, 0.3367, 0.2753, 0.3354, 0.2683, 0.3413, 0.2683, 0.3413, 0.2683, 0.3354, 0.2683, 0.3367, 0.2614, 0.342, 0.2597, 0.342, 0.2597, 0.3367, 0.2614, 0.3405, 0.2545, 0.3557, 0.2552, 0.3489, 0.2594, 0.342, 0.2597, 0.3557, 0.2552, 0.344, 0.2683, 0.3413, 0.2683, 0.342, 0.2597, 0.3489, 0.2594, 0.3489, 0.2773, 0.342, 0.277, 0.3413, 0.2683, 0.344, 0.2683, 0.3764, 0.2898, 0.36, 0.2891, 0.3557, 0.2815, 0.3764, 0.2828, 0.3764, 0.2539, 0.3557, 0.2552, 0.36, 0.2476, 0.3764, 0.2469, 0.3557, 0.2815, 0.342, 0.277, 0.3489, 0.2773, 0.3524, 0.3479, 0.3567, 0.3554, 0.3527, 0.3554, 0.3372, 0.3485, 0.3567, 0.314, 0.3524, 0.3215, 0.3372, 0.3209, 0.3527, 0.314, 0.3524, 0.3215, 0.3387, 0.326, 0.3334, 0.3278, 0.3372, 0.3209, 0.3387, 0.326, 0.338, 0.3347, 0.3321, 0.3347, 0.3334, 0.3278, 0.338, 0.3347, 0.3387, 0.3434, 0.3334, 0.3416, 0.3321, 0.3347, 0.3387, 0.3434, 0.3524, 0.3479, 0.3372, 0.3485, 0.3334, 0.3416, 0.3456, 0.3437, 0.3524, 0.3479, 0.3387, 0.3434, 0.3407, 0.3347, 0.3456, 0.3437, 0.3387, 0.3434, 0.338, 0.3347, 0.3456, 0.3257, 0.3407, 0.3347, 0.338, 0.3347, 0.3387, 0.326, 0.3731, 0.3132, 0.3731, 0.3202, 0.3524, 0.3215, 0.3567, 0.314, 0.3731, 0.3491, 0.3731, 0.3562, 0.3567, 0.3554, 0.3524, 0.3479, 0.3524, 0.3215, 0.3456, 0.3257, 0.3387, 0.326, 0.07116, 0.68, 0.07116, 0.6647, 0.0766, 0.6647, 0.0766, 0.68, 0.07116, 0.7366, 0.07116, 0.7202, 0.0766, 0.7202, 0.0766, 0.7366, 0.4463, 0.07116, 0.4463, 0.07801, 0.4409, 0.07801, 0.4409, 0.07116, 0.4914, 0.09839, 0.4914, 0.09097, 0.4969, 0.09097, 0.4969, 0.09839, 0.4463, 0.07801, 0.4463, 0.09875, 0.4409, 0.09875, 0.4409, 0.07801, 0.9886, 0.07116, 0.9886, 0.07818, 0.9832, 0.07818, 0.9832, 0.07116, 0.3958, 0.09189, 0.3958, 0.09875, 0.3904, 0.09875, 0.3904, 0.09189, 0.4914, 0.09097, 0.4914, 0.08394, 0.4969, 0.08394, 0.4969, 0.09097, 0.07116, 0.684, 0.07116, 0.68, 0.0766, 0.68, 0.0766, 0.684, 0.07116, 0.7406, 0.07116, 0.7366, 0.0766, 0.7366, 0.0766, 0.7406, 0.4914, 0.08394, 0.4914, 0.07735, 0.4969, 0.07735, 0.4969, 0.08394, 0.07116, 0.7559, 0.07116, 0.7406, 0.0766, 0.7406, 0.0766, 0.7559, 0.07116, 0.7004, 0.07116, 0.684, 0.0766, 0.684, 0.0766, 0.7004, 0.4914, 0.07735, 0.4914, 0.07116, 0.4969, 0.07116, 0.4969, 0.07735, 0.9901, 0.34, 0.9901, 0.3471, 0.9846, 0.3471, 0.9846, 0.34, 0.3958, 0.07116, 0.3958, 0.09189, 0.3904, 0.09189, 0.3904, 0.07116, 0.3346, 0.08076, 0.3346, 0.08975, 0.3291, 0.08975, 0.3291, 0.08076, 0.3346, 0.08975, 0.3346, 0.09875, 0.3291, 0.09875, 0.3291, 0.08975, 0.3557, 0.1296, 0.3405, 0.129, 0.3559, 0.1221, 0.36, 0.1221, 0.36, 0.1635, 0.3559, 0.1635, 0.3405, 0.1566, 0.3557, 0.1559, 0.3557, 0.1559, 0.3405, 0.1566, 0.3367, 0.1497, 0.342, 0.1514, 0.342, 0.1514, 0.3367, 0.1497, 0.3354, 0.1428, 0.3413, 0.1428, 0.3413, 0.1428, 0.3354, 0.1428, 0.3367, 0.1359, 0.342, 0.1341, 0.342, 0.1341, 0.3367, 0.1359, 0.3405, 0.129, 0.3557, 0.1296, 0.3489, 0.1338, 0.342, 0.1341, 0.3557, 0.1296, 0.344, 0.1428, 0.3413, 0.1428, 0.342, 0.1341, 0.3489, 0.1338, 0.3489, 0.1518, 0.342, 0.1514, 0.3413, 0.1428, 0.344, 0.1428, 0.3764, 0.1642, 0.36, 0.1635, 0.3557, 0.1559, 0.3764, 0.1572, 0.3764, 0.1283, 0.3557, 0.1296, 0.36, 0.1221, 0.3764, 0.1213, 0.3557, 0.1559, 0.342, 0.1514, 0.3489, 0.1518, 0.3557, 0.2187, 0.36, 0.2263, 0.3559, 0.2263, 0.3405, 0.2194, 0.36, 0.1848, 0.3557, 0.1924, 0.3405, 0.1917, 0.3559, 0.1848, 0.3557, 0.1924, 0.342, 0.1969, 0.3367, 0.1987, 0.3405, 0.1917, 0.342, 0.1969, 0.3413, 0.2056, 0.3354, 0.2056, 0.3367, 0.1987, 0.3413, 0.2056, 0.342, 0.2142, 0.3367, 0.2125, 0.3354, 0.2056, 0.342, 0.2142, 0.3557, 0.2187, 0.3405, 0.2194, 0.3367, 0.2125, 0.3489, 0.2145, 0.3557, 0.2187, 0.342, 0.2142, 0.344, 0.2056, 0.3489, 0.2145, 0.342, 0.2142, 0.3413, 0.2056, 0.3489, 0.1966, 0.344, 0.2056, 0.3413, 0.2056, 0.342, 0.1969, 0.3764, 0.1841, 0.3764, 0.1911, 0.3557, 0.1924, 0.36, 0.1848, 0.3764, 0.22, 0.3764, 0.227, 0.36, 0.2263, 0.3557, 0.2187, 0.3557, 0.1924, 0.3489, 0.1966, 0.342, 0.1969, 0.1628, 0.6548, 0.1628, 0.6395, 0.1683, 0.6395, 0.1683, 0.6548, 0.1628, 0.7114, 0.1628, 0.6951, 0.1683, 0.6951, 0.1683, 0.7114, 0.4211, 0.07116, 0.4211, 0.07801, 0.4156, 0.07801, 0.4156, 0.07116, 0.4662, 0.09839, 0.4662, 0.09097, 0.4716, 0.09097, 0.4716, 0.09839, 0.4211, 0.07801, 0.4211, 0.09875, 0.4156, 0.09875, 0.4156, 0.07801, 0.983, 0.0363, 0.983, 0.04332, 0.9775, 0.04332, 0.9775, 0.0363, 0.3705, 0.09189, 0.3705, 0.09875, 0.3651, 0.09875, 0.3651, 0.09189, 0.4662, 0.09097, 0.4662, 0.08394, 0.4716, 0.08394, 0.4716, 0.09097, 0.1628, 0.6589, 0.1628, 0.6548, 0.1683, 0.6548, 0.1683, 0.6589, 0.1628, 0.7155, 0.1628, 0.7114, 0.1683, 0.7114, 0.1683, 0.7155, 0.4662, 0.08394, 0.4662, 0.07735, 0.4716, 0.07735, 0.4716, 0.08394, 0.1628, 0.7308, 0.1628, 0.7155, 0.1683, 0.7155, 0.1683, 0.7308, 0.1628, 0.6752, 0.1628, 0.6589, 0.1683, 0.6589, 0.1683, 0.6752, 0.4662, 0.07735, 0.4662, 0.07116, 0.4716, 0.07116, 0.4716, 0.07735, 0.9901, 0.3132, 0.9901, 0.3202, 0.9846, 0.3202, 0.9846, 0.3132, 0.3705, 0.07116, 0.3705, 0.09189, 0.3651, 0.09189, 0.3651, 0.07116, 0.3093, 0.08076, 0.3093, 0.08975, 0.3039, 0.08975, 0.3039, 0.08076, 0.3093, 0.08975, 0.3093, 0.09875, 0.3039, 0.09875, 0.3039, 0.08975])
me_plane_006.use_remesh_fix_poles = True
me_plane_006.use_remesh_preserve_attributes = False
me_plane_006.update()
me_cube_026 = bpy.data.meshes.new('Cube.026')
me_cube_026.from_pydata([(18.5, 34.95, -1.0), (18.5, 34.95, 1.0), (18.5, 36.95, -1.0), (18.5, 36.95, 1.0), (20.5, 34.95, -1.0), (20.5, 34.95, 1.0), (20.5, 36.95, -1.0), (20.5, 36.95, 1.0), (13.34, -11.69, -1.0), (13.34, -11.69, 1.0), (13.34, -9.694, -1.0), (13.34, -9.694, 1.0), (15.34, -11.69, -1.0), (15.34, -11.69, 1.0), (15.34, -9.694, -1.0), (15.34, -9.694, 1.0), (13.34, -40.92, -1.0), (13.34, -40.92, 1.0), (13.34, -38.92, -1.0), (13.34, -38.92, 1.0), (15.34, -40.92, -1.0), (15.34, -40.92, 1.0), (15.34, -38.92, -1.0), (15.34, -38.92, 1.0), (32.67, -11.69, -1.0), (32.67, -11.69, 1.0), (32.67, -9.694, -1.0), (32.67, -9.694, 1.0), (34.67, -11.69, -1.0), (34.67, -11.69, 1.0), (34.67, -9.694, -1.0), (34.67, -9.694, 1.0), (32.67, 34.95, -1.0), (32.67, 34.95, 1.0), (32.67, 36.95, -1.0), (32.67, 36.95, 1.0), (34.67, 34.95, -1.0), (34.67, 34.95, 1.0), (34.67, 36.95, -1.0), (34.67, 36.95, 1.0), (32.67, 20.47, -1.0), (32.67, 20.47, 1.0), (32.67, 22.47, -1.0), (32.67, 22.47, 1.0), (34.67, 20.47, -1.0), (34.67, 20.47, 1.0), (34.67, 22.47, -1.0), (34.67, 22.47, 1.0), (32.67, 6.632, -1.0), (32.67, 6.632, 1.0), (32.67, 8.632, -1.0), (32.67, 8.632, 1.0), (34.67, 6.632, -1.0), (34.67, 6.632, 1.0), (34.67, 8.632, -1.0), (34.67, 8.632, 1.0), (13.34, -26.43, -1.0), (13.34, -26.43, 1.0), (13.34, -24.43, -1.0), (13.34, -24.43, 1.0), (15.34, -26.43, -1.0), (15.34, -26.43, 1.0), (15.34, -24.43, -1.0), (15.34, -24.43, 1.0), (-27.95, -40.92, -1.0), (-27.95, -40.92, 1.0), (-27.95, -38.92, -1.0), (-27.95, -38.92, 1.0), (-25.95, -40.92, -1.0), (-25.95, -40.92, 1.0), (-25.95, -38.92, -1.0), (-25.95, -38.92, 1.0), (-15.26, -40.92, -1.0), (-15.26, -40.92, 1.0), (-15.26, -38.92, -1.0), (-15.26, -38.92, 1.0), (-13.26, -40.92, -1.0), (-13.26, -40.92, 1.0), (-13.26, -38.92, -1.0), (-13.26, -38.92, 1.0), (-2.701, -40.92, -1.0), (-2.701, -40.92, 1.0), (-2.701, -38.92, -1.0), (-2.701, -38.92, 1.0), (-0.7015, -40.92, -1.0), (-0.7015, -40.92, 1.0), (-0.7015, -38.92, -1.0), (-0.7015, -38.92, 1.0), (-28.0, -11.69, -1.0), (-28.0, -11.69, 1.0), (-28.0, -9.694, -1.0), (-28.0, -9.694, 1.0), (-26.0, -11.69, -1.0), (-26.0, -11.69, 1.0), (-26.0, -9.694, -1.0), (-26.0, -9.694, 1.0), (-28.0, 34.95, -1.0), (-28.0, 34.95, 1.0), (-28.0, 36.95, -1.0), (-28.0, 36.95, 1.0), (-26.0, 34.95, -1.0), (-26.0, 34.95, 1.0), (-26.0, 36.95, -1.0), (-26.0, 36.95, 1.0), (-28.0, 20.47, -1.0), (-28.0, 20.47, 1.0), (-28.0, 22.47, -1.0), (-28.0, 22.47, 1.0), (-26.0, 20.47, -1.0), (-26.0, 20.47, 1.0), (-26.0, 22.47, -1.0), (-26.0, 22.47, 1.0), (-28.0, 6.632, -1.0), (-28.0, 6.632, 1.0), (-28.0, 8.632, -1.0), (-28.0, 8.632, 1.0), (-26.0, 6.632, -1.0), (-26.0, 6.632, 1.0), (-26.0, 8.632, -1.0), (-26.0, 8.632, 1.0), (-27.95, -26.43, -1.0), (-27.95, -26.43, 1.0), (-27.95, -24.43, -1.0), (-27.95, -24.43, 1.0), (-25.95, -26.43, -1.0), (-25.95, -26.43, 1.0), (-25.95, -24.43, -1.0), (-25.95, -24.43, 1.0), (1.894, 34.95, -1.0), (1.894, 34.95, 1.0), (1.894, 36.95, -1.0), (1.894, 36.95, 1.0), (3.894, 34.95, -1.0), (3.894, 34.95, 1.0), (3.894, 36.95, -1.0), (3.894, 36.95, 1.0), (-13.16, 34.95, -1.0), (-13.16, 34.95, 1.0), (-13.16, 36.95, -1.0), (-13.16, 36.95, 1.0), (-11.16, 34.95, -1.0), (-11.16, 34.95, 1.0), (-11.16, 36.95, -1.0), (-11.16, 36.95, 1.0)], [], [(0, 1, 3, 2), (2, 3, 7, 6), (6, 7, 5, 4), (4, 5, 1, 0), (2, 6, 4, 0), (7, 3, 1, 5), (8, 9, 11, 10), (10, 11, 15, 14), (14, 15, 13, 12), (12, 13, 9, 8), (10, 14, 12, 8), (15, 11, 9, 13), (16, 17, 19, 18), (18, 19, 23, 22), (22, 23, 21, 20), (20, 21, 17, 16), (18, 22, 20, 16), (23, 19, 17, 21), (24, 25, 27, 26), (26, 27, 31, 30), (30, 31, 29, 28), (28, 29, 25, 24), (26, 30, 28, 24), (31, 27, 25, 29), (32, 33, 35, 34), (34, 35, 39, 38), (38, 39, 37, 36), (36, 37, 33, 32), (34, 38, 36, 32), (39, 35, 33, 37), (40, 41, 43, 42), (42, 43, 47, 46), (46, 47, 45, 44), (44, 45, 41, 40), (42, 46, 44, 40), (47, 43, 41, 45), (48, 49, 51, 50), (50, 51, 55, 54), (54, 55, 53, 52), (52, 53, 49, 48), (50, 54, 52, 48), (55, 51, 49, 53), (56, 57, 59, 58), (58, 59, 63, 62), (62, 63, 61, 60), (60, 61, 57, 56), (58, 62, 60, 56), (63, 59, 57, 61), (64, 65, 67, 66), (66, 67, 71, 70), (70, 71, 69, 68), (68, 69, 65, 64), (66, 70, 68, 64), (71, 67, 65, 69), (72, 73, 75, 74), (74, 75, 79, 78), (78, 79, 77, 76), (76, 77, 73, 72), (74, 78, 76, 72), (79, 75, 73, 77), (80, 81, 83, 82), (82, 83, 87, 86), (86, 87, 85, 84), (84, 85, 81, 80), (82, 86, 84, 80), (87, 83, 81, 85), (88, 89, 91, 90), (90, 91, 95, 94), (94, 95, 93, 92), (92, 93, 89, 88), (90, 94, 92, 88), (95, 91, 89, 93), (96, 97, 99, 98), (98, 99, 103, 102), (102, 103, 101, 100), (100, 101, 97, 96), (98, 102, 100, 96), (103, 99, 97, 101), (104, 105, 107, 106), (106, 107, 111, 110), (110, 111, 109, 108), (108, 109, 105, 104), (106, 110, 108, 104), (111, 107, 105, 109), (112, 113, 115, 114), (114, 115, 119, 118), (118, 119, 117, 116), (116, 117, 113, 112), (114, 118, 116, 112), (119, 115, 113, 117), (120, 121, 123, 122), (122, 123, 127, 126), (126, 127, 125, 124), (124, 125, 121, 120), (122, 126, 124, 120), (127, 123, 121, 125), (128, 129, 131, 130), (130, 131, 135, 134), (134, 135, 133, 132), (132, 133, 129, 128), (130, 134, 132, 128), (135, 131, 129, 133), (136, 137, 139, 138), (138, 139, 143, 142), (142, 143, 141, 140), (140, 141, 137, 136), (138, 142, 140, 136), (143, 139, 137, 141)])
_uv = me_cube_026.uv_layers.new(name='UVMap')
_uv.uv.foreach_set('vector', [0.7406, 0.3132, 0.7406, 0.3546, 0.6991, 0.3546, 0.6991, 0.3132, 0.741, 0.376, 0.741, 0.4174, 0.6996, 0.4174, 0.6996, 0.376, 0.741, 0.4372, 0.741, 0.4787, 0.6996, 0.4787, 0.6996, 0.4372, 0.741, 0.4985, 0.741, 0.5399, 0.6996, 0.5399, 0.6996, 0.4985, 0.4546, 0.376, 0.496, 0.376, 0.496, 0.4174, 0.4546, 0.4174, 0.3962, 0.1213, 0.4376, 0.1213, 0.4376, 0.1627, 0.3962, 0.1627, 0.9247, 0.4985, 0.9247, 0.5399, 0.8833, 0.5399, 0.8833, 0.4985, 0.9247, 0.5597, 0.9247, 0.6011, 0.8833, 0.6011, 0.8833, 0.5597, 0.9247, 0.621, 0.9247, 0.6624, 0.8833, 0.6624, 0.8833, 0.621, 0.9247, 0.6822, 0.9247, 0.7236, 0.8833, 0.7236, 0.8833, 0.6822, 0.8221, 0.7435, 0.8635, 0.7435, 0.8635, 0.7849, 0.8221, 0.7849, 0.3934, 0.9272, 0.4348, 0.9272, 0.4348, 0.9686, 0.3934, 0.9686, 0.3735, 0.7435, 0.3735, 0.7849, 0.3321, 0.7849, 0.3321, 0.7435, 0.9247, 0.7435, 0.9247, 0.7849, 0.8833, 0.7849, 0.8833, 0.7435, 0.774, 0.009911, 0.774, 0.05133, 0.7326, 0.05133, 0.7326, 0.009911, 0.9276, 0.2438, 0.9276, 0.2852, 0.8862, 0.2852, 0.8862, 0.2438, 0.6185, 0.7435, 0.6185, 0.7849, 0.5771, 0.7849, 0.5771, 0.7435, 0.6798, 0.7435, 0.6798, 0.7849, 0.6383, 0.7849, 0.6383, 0.7435, 0.9247, 0.8659, 0.9247, 0.9074, 0.8833, 0.9074, 0.8833, 0.8659, 0.2295, 0.7159, 0.2295, 0.7573, 0.1881, 0.7573, 0.1881, 0.7159, 0.9247, 0.8047, 0.9247, 0.8461, 0.8833, 0.8461, 0.8833, 0.8047, 0.7439, 0.2438, 0.7439, 0.2852, 0.7024, 0.2852, 0.7024, 0.2438, 0.7604, 0.3132, 0.8018, 0.3132, 0.8018, 0.3546, 0.7604, 0.3546, 0.7608, 0.376, 0.8022, 0.376, 0.8022, 0.4174, 0.7608, 0.4174, 0.7439, 0.1825, 0.7439, 0.2239, 0.7024, 0.2239, 0.7024, 0.1825, 0.7439, 0.1213, 0.7439, 0.1627, 0.7024, 0.1627, 0.7024, 0.1213, 0.741, 0.6822, 0.741, 0.7236, 0.6996, 0.7236, 0.6996, 0.6822, 0.1419, 0.6908, 0.1419, 0.7322, 0.1005, 0.7322, 0.1005, 0.6908, 0.4542, 0.3132, 0.4956, 0.3132, 0.4956, 0.3546, 0.4542, 0.3546, 0.1005, 0.4458, 0.1419, 0.4458, 0.1419, 0.4873, 0.1005, 0.4873, 0.6798, 0.6822, 0.6798, 0.7236, 0.6383, 0.7236, 0.6383, 0.6822, 0.6185, 0.6822, 0.6185, 0.7236, 0.5771, 0.7236, 0.5771, 0.6822, 0.5573, 0.6822, 0.5573, 0.7236, 0.5158, 0.7236, 0.5158, 0.6822, 0.496, 0.6822, 0.496, 0.7236, 0.4546, 0.7236, 0.4546, 0.6822, 0.3123, 0.442, 0.3123, 0.4834, 0.2709, 0.4834, 0.2709, 0.442, 0.05133, 0.4399, 0.05133, 0.4813, 0.009911, 0.4813, 0.009911, 0.4399, 0.9247, 0.4372, 0.9247, 0.4787, 0.8833, 0.4787, 0.8833, 0.4372, 0.7127, 0.009911, 0.7127, 0.05133, 0.6713, 0.05133, 0.6713, 0.009911, 0.9247, 0.376, 0.9247, 0.4174, 0.8833, 0.4174, 0.8833, 0.376, 0.2295, 0.6547, 0.2295, 0.6961, 0.1881, 0.6961, 0.1881, 0.6547, 0.5771, 0.8047, 0.6185, 0.8047, 0.6185, 0.8461, 0.5771, 0.8461, 0.5158, 0.8047, 0.5573, 0.8047, 0.5573, 0.8461, 0.5158, 0.8461, 0.6826, 0.2438, 0.6826, 0.2852, 0.6412, 0.2852, 0.6412, 0.2438, 0.9243, 0.3132, 0.9243, 0.3546, 0.8829, 0.3546, 0.8829, 0.3132, 0.6826, 0.1825, 0.6826, 0.2239, 0.6412, 0.2239, 0.6412, 0.1825, 0.1419, 0.8745, 0.1419, 0.916, 0.1005, 0.916, 0.1005, 0.8745, 0.1881, 0.4097, 0.2295, 0.4097, 0.2295, 0.4511, 0.1881, 0.4511, 0.3962, 0.2453, 0.4376, 0.2453, 0.4376, 0.2867, 0.3962, 0.2867, 0.6798, 0.5597, 0.6798, 0.6011, 0.6383, 0.6011, 0.6383, 0.5597, 0.6798, 0.4985, 0.6798, 0.5399, 0.6383, 0.5399, 0.6383, 0.4985, 0.6798, 0.4372, 0.6798, 0.4787, 0.6383, 0.4787, 0.6383, 0.4372, 0.6798, 0.376, 0.6798, 0.4174, 0.6383, 0.4174, 0.6383, 0.376, 0.3934, 0.376, 0.4348, 0.376, 0.4348, 0.4174, 0.3934, 0.4174, 0.3651, 0.009911, 0.4065, 0.009911, 0.4065, 0.05133, 0.3651, 0.05133, 0.3123, 0.6257, 0.3123, 0.6671, 0.2709, 0.6671, 0.2709, 0.6257, 0.3123, 0.8707, 0.3123, 0.9121, 0.2709, 0.9121, 0.2709, 0.8707, 0.05133, 0.6236, 0.05133, 0.6651, 0.009911, 0.6651, 0.009911, 0.6236, 0.8635, 0.8659, 0.8635, 0.9074, 0.8221, 0.9074, 0.8221, 0.8659, 0.8022, 0.6822, 0.8022, 0.7236, 0.7608, 0.7236, 0.7608, 0.6822, 0.496, 0.7435, 0.496, 0.7849, 0.4546, 0.7849, 0.4546, 0.7435, 0.6185, 0.621, 0.6185, 0.6624, 0.5771, 0.6624, 0.5771, 0.621, 0.4348, 0.8659, 0.4348, 0.9074, 0.3934, 0.9074, 0.3934, 0.8659, 0.5573, 0.621, 0.5573, 0.6624, 0.5158, 0.6624, 0.5158, 0.621, 0.5573, 0.8659, 0.5573, 0.9074, 0.5158, 0.9074, 0.5158, 0.8659, 0.496, 0.621, 0.496, 0.6624, 0.4546, 0.6624, 0.4546, 0.621, 0.3934, 0.621, 0.4348, 0.621, 0.4348, 0.6624, 0.3934, 0.6624, 0.9577, 0.009911, 0.9577, 0.05133, 0.9163, 0.05133, 0.9163, 0.009911, 0.3735, 0.621, 0.3735, 0.6624, 0.3321, 0.6624, 0.3321, 0.621, 0.05133, 0.8686, 0.05133, 0.91, 0.009912, 0.91, 0.009912, 0.8686, 0.6515, 0.009911, 0.6515, 0.05133, 0.6101, 0.05133, 0.6101, 0.009911, 0.8022, 0.621, 0.8022, 0.6624, 0.7608, 0.6624, 0.7608, 0.621, 0.4348, 0.8047, 0.4348, 0.8461, 0.3934, 0.8461, 0.3934, 0.8047, 0.741, 0.621, 0.741, 0.6624, 0.6996, 0.6624, 0.6996, 0.621, 0.6214, 0.2438, 0.6214, 0.2852, 0.5799, 0.2852, 0.5799, 0.2438, 0.6214, 0.1825, 0.6214, 0.2239, 0.5799, 0.2239, 0.5799, 0.1825, 0.6214, 0.1213, 0.6214, 0.1627, 0.5799, 0.1627, 0.5799, 0.1213, 0.009911, 0.3787, 0.05133, 0.3787, 0.05133, 0.4201, 0.009911, 0.4201, 0.2709, 0.3807, 0.3123, 0.3807, 0.3123, 0.4221, 0.2709, 0.4221, 0.6185, 0.4372, 0.6185, 0.4787, 0.5771, 0.4787, 0.5771, 0.4372, 0.6185, 0.376, 0.6185, 0.4174, 0.5771, 0.4174, 0.5771, 0.376, 0.6181, 0.3132, 0.6181, 0.3546, 0.5766, 0.3546, 0.5766, 0.3132, 0.6793, 0.3132, 0.6793, 0.3546, 0.6379, 0.3546, 0.6379, 0.3132, 0.1005, 0.3846, 0.1419, 0.3846, 0.1419, 0.426, 0.1005, 0.426, 0.3929, 0.3132, 0.4343, 0.3132, 0.4343, 0.3546, 0.3929, 0.3546, 0.2295, 0.8996, 0.2295, 0.9411, 0.1881, 0.9411, 0.1881, 0.8996, 0.2295, 0.5934, 0.2295, 0.6348, 0.1881, 0.6348, 0.1881, 0.5934, 0.3735, 0.9272, 0.3735, 0.9686, 0.3321, 0.9686, 0.3321, 0.9272, 0.6185, 0.4985, 0.6185, 0.5399, 0.5771, 0.5399, 0.5771, 0.4985, 0.3321, 0.5597, 0.3735, 0.5597, 0.3735, 0.6011, 0.3321, 0.6011, 0.5488, 0.009912, 0.5903, 0.009912, 0.5903, 0.05133, 0.5488, 0.05133, 0.6185, 0.5597, 0.6185, 0.6011, 0.5771, 0.6011, 0.5771, 0.5597, 0.1419, 0.6296, 0.1419, 0.671, 0.1005, 0.671, 0.1005, 0.6296, 0.6798, 0.621, 0.6798, 0.6624, 0.6383, 0.6624, 0.6383, 0.621, 0.6826, 0.1213, 0.6826, 0.1627, 0.6412, 0.1627, 0.6412, 0.1213, 0.3321, 0.4372, 0.3735, 0.4372, 0.3735, 0.4787, 0.3321, 0.4787, 0.3934, 0.4372, 0.4348, 0.4372, 0.4348, 0.4787, 0.3934, 0.4787, 0.3735, 0.6822, 0.3735, 0.7236, 0.3321, 0.7236, 0.3321, 0.6822, 0.8022, 0.8659, 0.8022, 0.9074, 0.7608, 0.9074, 0.7608, 0.8659, 0.4348, 0.6822, 0.4348, 0.7236, 0.3934, 0.7236, 0.3934, 0.6822, 0.6185, 0.8659, 0.6185, 0.9074, 0.5771, 0.9074, 0.5771, 0.8659, 0.3735, 0.4985, 0.3735, 0.5399, 0.3321, 0.5399, 0.3321, 0.4985, 0.009911, 0.6849, 0.05133, 0.6849, 0.05133, 0.7263, 0.009911, 0.7263, 0.3123, 0.6869, 0.3123, 0.7284, 0.2709, 0.7284, 0.2709, 0.6869, 0.9276, 0.1825, 0.9276, 0.2239, 0.8862, 0.2239, 0.8862, 0.1825, 0.741, 0.5597, 0.741, 0.6011, 0.6996, 0.6011, 0.6996, 0.5597, 0.9276, 0.1213, 0.9276, 0.1627, 0.8862, 0.1627, 0.8862, 0.1213, 0.6996, 0.7435, 0.741, 0.7435, 0.741, 0.7849, 0.6996, 0.7849, 0.2709, 0.7482, 0.3123, 0.7482, 0.3123, 0.7896, 0.2709, 0.7896])
me_cube_026.use_remesh_fix_poles = True
me_cube_026.use_remesh_preserve_attributes = False
me_cube_026.update()
me_cube_030 = bpy.data.meshes.new('Cube.030')
me_cube_030.from_pydata([(2.099, -1.182, 0.02295), (2.099, -1.182, 0.34), (2.099, -0.8645, 0.02295), (2.099, -0.8645, 0.34), (2.416, -1.182, 0.02295), (2.416, -1.182, 0.34), (2.416, -0.8645, 0.02295), (2.416, -0.8645, 0.34), (-2.211, 0.8431, 0.02295), (-2.211, 0.8431, 0.34), (-2.211, 1.16, 0.02295), (-2.211, 1.16, 0.34), (-1.893, 0.8431, 0.02295), (-1.893, 0.8431, 0.34), (-1.893, 1.16, 0.02295), (-1.893, 1.16, 0.34), (-0.147, -2.457, 0.02295), (-0.147, -2.457, 0.34), (-0.147, -2.14, 0.02295), (-0.147, -2.14, 0.34), (0.17, -2.457, 0.02295), (0.17, -2.457, 0.34), (0.17, -2.14, 0.02295), (0.17, -2.14, 0.34), (2.099, 0.8431, 0.02295), (2.099, 0.8431, 0.34), (2.099, 1.16, 0.02295), (2.099, 1.16, 0.34), (2.416, 0.8431, 0.02295), (2.416, 0.8431, 0.34), (2.416, 1.16, 0.02295), (2.416, 1.16, 0.34), (-2.227, -2.457, 0.02295), (-2.227, -2.457, 0.34), (-2.227, -2.14, 0.02295), (-2.227, -2.14, 0.34), (-1.91, -2.457, 0.02295), (-1.91, -2.457, 0.34), (-1.91, -2.14, 0.02295), (-1.91, -2.14, 0.34), (-2.251, -1.182, 0.02295), (-2.251, -1.182, 0.34), (-2.251, -0.8645, 0.02295), (-2.251, -0.8645, 0.34), (-1.934, -1.182, 0.02295), (-1.934, -1.182, 0.34), (-1.934, -0.8645, 0.02295), (-1.934, -0.8645, 0.34)], [], [(0, 1, 3, 2), (2, 3, 7, 6), (6, 7, 5, 4), (4, 5, 1, 0), (2, 6, 4, 0), (7, 3, 1, 5), (8, 9, 11, 10), (10, 11, 15, 14), (14, 15, 13, 12), (12, 13, 9, 8), (10, 14, 12, 8), (15, 11, 9, 13), (16, 17, 19, 18), (18, 19, 23, 22), (22, 23, 21, 20), (20, 21, 17, 16), (18, 22, 20, 16), (23, 19, 17, 21), (24, 25, 27, 26), (26, 27, 31, 30), (30, 31, 29, 28), (28, 29, 25, 24), (26, 30, 28, 24), (31, 27, 25, 29), (32, 33, 35, 34), (34, 35, 39, 38), (38, 39, 37, 36), (36, 37, 33, 32), (34, 38, 36, 32), (39, 35, 33, 37), (40, 41, 43, 42), (42, 43, 47, 46), (46, 47, 45, 44), (44, 45, 41, 40), (42, 46, 44, 40), (47, 43, 41, 45)])
_uv = me_cube_030.uv_layers.new(name='UVMap')
_uv.uv.foreach_set('vector', [0.9832, 0.1213, 0.9832, 0.1278, 0.9766, 0.1278, 0.9766, 0.1213, 0.9803, 0.459, 0.9803, 0.4655, 0.9738, 0.4655, 0.9738, 0.459, 0.9803, 0.4853, 0.9803, 0.4919, 0.9738, 0.4919, 0.9738, 0.4853, 0.9803, 0.7228, 0.9803, 0.7294, 0.9738, 0.7294, 0.9738, 0.7228, 0.9766, 0.2532, 0.9832, 0.2532, 0.9832, 0.2598, 0.9766, 0.2598, 0.9738, 0.7756, 0.9803, 0.7756, 0.9803, 0.7822, 0.9738, 0.7822, 0.9803, 0.6437, 0.9803, 0.6502, 0.9738, 0.6502, 0.9738, 0.6437, 0.9803, 0.6239, 0.9738, 0.6239, 0.9738, 0.6173, 0.9803, 0.6173, 0.9803, 0.5645, 0.9803, 0.5711, 0.9738, 0.5711, 0.9738, 0.5645, 0.9803, 0.5447, 0.9738, 0.5447, 0.9738, 0.5381, 0.9803, 0.5381, 0.9775, 0.8998, 0.9775, 0.9064, 0.9709, 0.9064, 0.9709, 0.8998, 0.9766, 0.2796, 0.9832, 0.2796, 0.9832, 0.2862, 0.9766, 0.2862, 0.1335, 0.965, 0.1335, 0.9716, 0.1269, 0.9716, 0.1269, 0.965, 0.1071, 0.9716, 0.1005, 0.9716, 0.1005, 0.965, 0.1071, 0.965, 0.3038, 0.9611, 0.3038, 0.9677, 0.2973, 0.9677, 0.2973, 0.9611, 0.2774, 0.9677, 0.2709, 0.9677, 0.2709, 0.9611, 0.2774, 0.9611, 0.9511, 0.8998, 0.9511, 0.9064, 0.9446, 0.9064, 0.9446, 0.8998, 0.9634, 0.07116, 0.9634, 0.07772, 0.9568, 0.07772, 0.9568, 0.07116, 0.1683, 0.9609, 0.1683, 0.9675, 0.1617, 0.9675, 0.1617, 0.9609, 0.1946, 0.9609, 0.1946, 0.9675, 0.1881, 0.9675, 0.1881, 0.9609, 0.221, 0.9609, 0.221, 0.9675, 0.2145, 0.9675, 0.2145, 0.9609, 0.2474, 0.9609, 0.2474, 0.9675, 0.2409, 0.9675, 0.2409, 0.9609, 0.9832, 0.1741, 0.9832, 0.1806, 0.9766, 0.1806, 0.9766, 0.1741, 0.9738, 0.8548, 0.9803, 0.8548, 0.9803, 0.8614, 0.9738, 0.8614, 0.9803, 0.5117, 0.9803, 0.5183, 0.9738, 0.5183, 0.9738, 0.5117, 0.9803, 0.5909, 0.9803, 0.5975, 0.9738, 0.5975, 0.9738, 0.5909, 0.9803, 0.6965, 0.9803, 0.703, 0.9738, 0.703, 0.9738, 0.6965, 0.9803, 0.6701, 0.9803, 0.6766, 0.9738, 0.6766, 0.9738, 0.6701, 0.9738, 0.8284, 0.9803, 0.8284, 0.9803, 0.835, 0.9738, 0.835, 0.9766, 0.1477, 0.9832, 0.1477, 0.9832, 0.1542, 0.9766, 0.1542, 0.9832, 0.2268, 0.9832, 0.2334, 0.9766, 0.2334, 0.9766, 0.2268, 0.9803, 0.7492, 0.9803, 0.7558, 0.9738, 0.7558, 0.9738, 0.7492, 0.9832, 0.2004, 0.9832, 0.207, 0.9766, 0.207, 0.9766, 0.2004, 0.9803, 0.4326, 0.9803, 0.4391, 0.9738, 0.4391, 0.9738, 0.4326, 0.9775, 0.009911, 0.9841, 0.009911, 0.9841, 0.01648, 0.9775, 0.01648, 0.9803, 0.802, 0.9803, 0.8086, 0.9738, 0.8086, 0.9738, 0.802])
me_cube_030.use_remesh_fix_poles = True
me_cube_030.use_remesh_preserve_attributes = False
me_cube_030.update()
me_cube_032 = bpy.data.meshes.new('Cube.032')
me_cube_032.from_pydata([(-1.0, -1.0, -1.0), (-1.152, 0.0, 0.5457), (-1.0, 1.0, -1.0), (1.0, -1.0, -1.0), (1.152, 0.0, 0.5457), (1.0, 1.0, -1.0)], [], [(0, 1, 2), (2, 1, 4, 5), (5, 4, 3), (3, 4, 1, 0), (2, 5, 3, 0)])
_uv = me_cube_032.uv_layers.new(name='UVMap')
_uv.uv.foreach_set('vector', [0.7657, 0.9686, 0.7335, 0.9479, 0.7657, 0.9272, 0.2742, 0.3163, 0.3123, 0.3132, 0.3123, 0.3609, 0.2742, 0.3578, 0.8177, 0.9686, 0.7855, 0.9479, 0.8177, 0.9272, 0.009911, 0.3143, 0.04804, 0.3111, 0.04804, 0.3588, 0.009911, 0.3557, 0.8221, 0.4372, 0.8635, 0.4372, 0.8635, 0.4787, 0.8221, 0.4787])
me_cube_032.use_remesh_fix_poles = True
me_cube_032.use_remesh_preserve_attributes = False
me_cube_032.update()
me_cube_034 = bpy.data.meshes.new('Cube.034')
me_cube_034.from_pydata([(-2.295, -2.525, -0.04499), (-2.295, -2.525, 0.4079), (-2.295, -2.072, -0.04499), (-2.295, -2.072, 0.4079), (-1.842, -2.525, -0.04499), (-1.842, -2.525, 0.4079), (-1.842, -2.072, -0.04499), (-1.842, -2.072, 0.4079), (-2.278, 0.7752, -0.04499), (-2.278, 0.7752, 0.4079), (-2.278, 1.228, -0.04499), (-2.278, 1.228, 0.4079), (-1.826, 0.7752, -0.04499), (-1.826, 0.7752, 0.4079), (-1.826, 1.228, -0.04499), (-1.826, 1.228, 0.4079), (2.031, -1.249, -0.04499), (2.031, -1.249, 0.4079), (2.031, -0.7966, -0.04499), (2.031, -0.7966, 0.4079), (2.484, -1.249, -0.04499), (2.484, -1.249, 0.4079), (2.484, -0.7966, -0.04499), (2.484, -0.7966, 0.4079), (-0.215, -2.525, -0.04499), (-0.215, -2.525, 0.4079), (-0.215, -2.072, -0.04499), (-0.215, -2.072, 0.4079), (0.2379, -2.525, -0.04499), (0.2379, -2.525, 0.4079), (0.2379, -2.072, -0.04499), (0.2379, -2.072, 0.4079), (2.031, 0.7752, -0.04499), (2.031, 0.7752, 0.4079), (2.031, 1.228, -0.04499), (2.031, 1.228, 0.4079), (2.484, 0.7752, -0.04499), (2.484, 0.7752, 0.4079), (2.484, 1.228, -0.04499), (2.484, 1.228, 0.4079), (-2.319, -1.249, -0.04499), (-2.319, -1.249, 0.4079), (-2.319, -0.7966, -0.04499), (-2.319, -0.7966, 0.4079), (-1.866, -1.249, -0.04499), (-1.866, -1.249, 0.4079), (-1.866, -0.7966, -0.04499), (-1.866, -0.7966, 0.4079)], [], [(0, 1, 3, 2), (2, 3, 7, 6), (6, 7, 5, 4), (4, 5, 1, 0), (2, 6, 4, 0), (7, 3, 1, 5), (8, 9, 11, 10), (10, 11, 15, 14), (14, 15, 13, 12), (12, 13, 9, 8), (10, 14, 12, 8), (15, 11, 9, 13), (16, 17, 19, 18), (18, 19, 23, 22), (22, 23, 21, 20), (20, 21, 17, 16), (18, 22, 20, 16), (23, 19, 17, 21), (24, 25, 27, 26), (26, 27, 31, 30), (30, 31, 29, 28), (28, 29, 25, 24), (26, 30, 28, 24), (31, 27, 25, 29), (32, 33, 35, 34), (34, 35, 39, 38), (38, 39, 37, 36), (36, 37, 33, 32), (34, 38, 36, 32), (39, 35, 33, 37), (40, 41, 43, 42), (42, 43, 47, 46), (46, 47, 45, 44), (44, 45, 41, 40), (42, 46, 44, 40), (47, 43, 41, 45)])
_uv = me_cube_034.uv_layers.new(name='UVMap')
_uv.uv.foreach_set('vector', [0.9539, 0.4326, 0.9539, 0.4419, 0.9446, 0.4419, 0.9446, 0.4326, 0.9078, 0.08054, 0.8984, 0.08054, 0.8984, 0.07116, 0.9078, 0.07116, 0.9568, 0.2673, 0.9568, 0.2767, 0.9474, 0.2767, 0.9474, 0.2673, 0.937, 0.08054, 0.9276, 0.08054, 0.9276, 0.07116, 0.937, 0.07116, 0.3095, 0.9319, 0.3095, 0.9413, 0.3001, 0.9413, 0.3001, 0.9319, 0.1099, 0.9358, 0.1099, 0.9452, 0.1005, 0.9452, 0.1005, 0.9358, 0.9539, 0.8706, 0.9539, 0.88, 0.9446, 0.88, 0.9446, 0.8706, 0.6449, 0.08054, 0.6356, 0.08054, 0.6356, 0.07116, 0.6449, 0.07116, 0.9539, 0.8122, 0.9539, 0.8216, 0.9446, 0.8216, 0.9446, 0.8122, 0.6741, 0.08054, 0.6648, 0.08054, 0.6648, 0.07116, 0.6741, 0.07116, 0.7617, 0.07116, 0.7617, 0.08054, 0.7524, 0.08054, 0.7524, 0.07116, 0.8202, 0.07116, 0.8202, 0.08054, 0.8108, 0.08054, 0.8108, 0.07116, 0.9539, 0.5786, 0.9539, 0.588, 0.9446, 0.588, 0.9446, 0.5786, 0.8786, 0.08054, 0.8692, 0.08054, 0.8692, 0.07116, 0.8786, 0.07116, 0.9568, 0.2381, 0.9568, 0.2475, 0.9474, 0.2475, 0.9474, 0.2381, 0.7033, 0.08054, 0.694, 0.08054, 0.694, 0.07116, 0.7033, 0.07116, 0.9539, 0.4618, 0.9539, 0.4712, 0.9446, 0.4712, 0.9446, 0.4618, 0.9539, 0.783, 0.9539, 0.7924, 0.9446, 0.7924, 0.9446, 0.783, 0.9539, 0.8414, 0.9539, 0.8508, 0.9446, 0.8508, 0.9446, 0.8414, 0.6157, 0.08054, 0.6064, 0.08054, 0.6064, 0.07116, 0.6157, 0.07116, 0.9568, 0.1213, 0.9568, 0.1307, 0.9474, 0.1307, 0.9474, 0.1213, 0.0777, 0.3484, 0.06832, 0.3484, 0.06832, 0.3391, 0.0777, 0.3391, 0.2803, 0.9319, 0.2803, 0.9413, 0.2709, 0.9413, 0.2709, 0.9319, 0.9539, 0.7538, 0.9539, 0.7632, 0.9446, 0.7632, 0.9446, 0.7538, 0.9568, 0.1505, 0.9568, 0.1599, 0.9474, 0.1599, 0.9474, 0.1505, 0.7325, 0.08054, 0.7232, 0.08054, 0.7232, 0.07116, 0.7325, 0.07116, 0.9539, 0.6662, 0.9539, 0.6756, 0.9446, 0.6756, 0.9446, 0.6662, 0.791, 0.08054, 0.7816, 0.08054, 0.7816, 0.07116, 0.791, 0.07116, 0.9539, 0.637, 0.9539, 0.6464, 0.9446, 0.6464, 0.9446, 0.637, 0.9539, 0.6078, 0.9539, 0.6172, 0.9446, 0.6172, 0.9446, 0.6078, 0.1391, 0.9358, 0.1391, 0.9452, 0.1297, 0.9452, 0.1297, 0.9358, 0.08054, 0.8955, 0.07116, 0.8955, 0.07116, 0.8862, 0.08054, 0.8862, 0.9568, 0.1797, 0.9568, 0.1891, 0.9474, 0.1891, 0.9474, 0.1797, 0.08054, 0.8663, 0.07116, 0.8663, 0.07116, 0.857, 0.08054, 0.857, 0.9539, 0.5202, 0.9539, 0.5296, 0.9446, 0.5296, 0.9446, 0.5202, 0.9539, 0.5494, 0.9539, 0.5588, 0.9446, 0.5588, 0.9446, 0.5494])
me_cube_034.use_remesh_fix_poles = True
me_cube_034.use_remesh_preserve_attributes = False
me_cube_034.update()
me_cube_037 = bpy.data.meshes.new('Cube.037')
me_cube_037.from_pydata([(-1.0, -1.0, -1.0), (-1.152, 0.0, 0.466), (-1.0, 1.0, -1.0), (0.0, 1.0, -1.0), (0.0, -1.0, -1.0), (0.0, 0.0, 0.466)], [], [(0, 1, 2), (3, 5, 4), (4, 5, 1, 0), (2, 3, 4, 0), (2, 1, 5, 3)])
_uv = me_cube_037.uv_layers.new(name='UVMap')
_uv.uv.foreach_set('vector', [0.868, 0.9686, 0.8375, 0.9479, 0.868, 0.9272, 0.9221, 0.9272, 0.9221, 0.9639, 0.8879, 0.9505, 0.9684, 0.376, 0.9684, 0.4127, 0.9446, 0.4127, 0.9477, 0.376, 0.9441, 0.3132, 0.9648, 0.3132, 0.9648, 0.3546, 0.9441, 0.3546, 0.07626, 0.9299, 0.07939, 0.9666, 0.05554, 0.9666, 0.05554, 0.9299])
me_cube_037.use_remesh_fix_poles = True
me_cube_037.use_remesh_preserve_attributes = False
me_cube_037.update()
me_cube = bpy.data.meshes.new('Cube')
me_cube.from_pydata([(-1.0, -1.0, -1.0), (-1.0, -1.0, 1.0), (-1.0, 1.0, -1.0), (-1.0, 1.0, 1.0), (1.0, -1.0, -1.0), (1.0, -1.0, 1.0), (1.0, 1.0, -1.0), (1.0, 1.0, 1.0)], [], [(0, 1, 3, 2), (2, 3, 7, 6), (6, 7, 5, 4), (4, 5, 1, 0), (2, 6, 4, 0), (7, 3, 1, 5)])
_uv = me_cube.uv_layers.new(name='UVMap')
_uv.uv.foreach_set('vector', [0.8635, 0.376, 0.8635, 0.4174, 0.8221, 0.4174, 0.8221, 0.376, 0.863, 0.3132, 0.863, 0.3546, 0.8216, 0.3546, 0.8216, 0.3132, 0.1419, 0.8133, 0.1419, 0.8547, 0.1005, 0.8547, 0.1005, 0.8133, 0.05133, 0.8074, 0.05133, 0.8488, 0.009911, 0.8488, 0.009911, 0.8074, 0.6996, 0.8047, 0.741, 0.8047, 0.741, 0.8461, 0.6996, 0.8461, 0.8249, 0.1825, 0.8663, 0.1825, 0.8663, 0.2239, 0.8249, 0.2239])
me_cube.use_remesh_fix_poles = True
me_cube.use_remesh_preserve_attributes = False
me_cube.update()
me_cube_001 = bpy.data.meshes.new('Cube.001')
me_cube_001.from_pydata([(-1.0, -1.0, -1.0), (-1.0, -1.0, 1.0), (-1.0, 1.0, -1.0), (-1.0, 1.0, 1.0), (1.0, -1.0, -1.0), (1.0, -1.0, 1.0), (1.0, 1.0, -1.0), (1.0, 1.0, 1.0)], [], [(0, 1, 3, 2), (2, 3, 7, 6), (6, 7, 5, 4), (4, 5, 1, 0), (2, 6, 4, 0), (7, 3, 1, 5)])
_uv = me_cube_001.uv_layers.new(name='UVMap')
_uv.uv.foreach_set('vector', [0.8663, 0.1213, 0.8663, 0.1627, 0.8249, 0.1627, 0.8249, 0.1213, 0.8635, 0.8047, 0.8635, 0.8461, 0.8221, 0.8461, 0.8221, 0.8047, 0.8635, 0.621, 0.8635, 0.6624, 0.8221, 0.6624, 0.8221, 0.621, 0.3123, 0.8094, 0.3123, 0.8509, 0.2709, 0.8509, 0.2709, 0.8094, 0.7608, 0.8047, 0.8022, 0.8047, 0.8022, 0.8461, 0.7608, 0.8461, 0.6383, 0.8047, 0.6798, 0.8047, 0.6798, 0.8461, 0.6383, 0.8461])
me_cube_001.use_remesh_fix_poles = True
me_cube_001.use_remesh_preserve_attributes = False
me_cube_001.update()
me_cube_012 = bpy.data.meshes.new('Cube.012')
me_cube_012.from_pydata([(-1.0, -1.0, -1.0), (-1.0, -1.0, 1.0), (-1.0, 1.0, -1.0), (-1.0, 1.0, 1.0), (1.0, -1.0, -1.0), (1.0, -1.0, 1.0), (1.0, 1.0, -1.0), (1.0, 1.0, 1.0), (-14.54, -48.04, -1.0), (-14.54, -48.04, 1.0), (-14.54, -46.04, -1.0), (-14.54, -46.04, 1.0), (-12.54, -48.04, -1.0), (-12.54, -48.04, 1.0), (-12.54, -46.04, -1.0), (-12.54, -46.04, 1.0), (-24.13, -48.04, -1.0), (-24.13, -48.04, 1.0), (-24.13, -46.04, -1.0), (-24.13, -46.04, 1.0), (-22.13, -48.04, -1.0), (-22.13, -48.04, 1.0), (-22.13, -46.04, -1.0), (-22.13, -46.04, 1.0), (-24.13, -33.05, -1.0), (-24.13, -33.05, 1.0), (-24.13, -31.05, -1.0), (-24.13, -31.05, 1.0), (-22.13, -33.05, -1.0), (-22.13, -33.05, 1.0), (-22.13, -31.05, -1.0), (-22.13, -31.05, 1.0), (-11.75, -33.05, -1.0), (-11.75, -33.05, 1.0), (-11.75, -31.05, -1.0), (-11.75, -31.05, 1.0), (-9.755, -33.05, -1.0), (-9.755, -33.05, 1.0), (-9.755, -31.05, -1.0), (-9.755, -31.05, 1.0), (-1.0, -33.05, -1.0), (-1.0, -33.05, 1.0), (-1.0, -31.05, -1.0), (-1.0, -31.05, 1.0), (1.0, -33.05, -1.0), (1.0, -33.05, 1.0), (1.0, -31.05, -1.0), (1.0, -31.05, 1.0), (-24.01, -1.0, -1.0), (-24.01, -1.0, 1.0), (-24.01, 1.0, -1.0), (-24.01, 1.0, 1.0), (-22.01, -1.0, -1.0), (-22.01, -1.0, 1.0), (-22.01, 1.0, -1.0), (-22.01, 1.0, 1.0), (-1.0, -16.93, -1.0), (-1.0, -16.93, 1.0), (-1.0, -14.93, -1.0), (-1.0, -14.93, 1.0), (1.0, -16.93, -1.0), (1.0, -16.93, 1.0), (1.0, -14.93, -1.0), (1.0, -14.93, 1.0), (-24.01, -16.93, -1.0), (-24.01, -16.93, 1.0), (-24.01, -14.93, -1.0), (-24.01, -14.93, 1.0), (-22.01, -16.93, -1.0), (-22.01, -16.93, 1.0), (-22.01, -14.93, -1.0), (-22.01, -14.93, 1.0)], [], [(0, 1, 3, 2), (2, 3, 7, 6), (6, 7, 5, 4), (4, 5, 1, 0), (2, 6, 4, 0), (7, 3, 1, 5), (8, 9, 11, 10), (10, 11, 15, 14), (14, 15, 13, 12), (12, 13, 9, 8), (10, 14, 12, 8), (15, 11, 9, 13), (16, 17, 19, 18), (18, 19, 23, 22), (22, 23, 21, 20), (20, 21, 17, 16), (18, 22, 20, 16), (23, 19, 17, 21), (24, 25, 27, 26), (26, 27, 31, 30), (30, 31, 29, 28), (28, 29, 25, 24), (26, 30, 28, 24), (31, 27, 25, 29), (32, 33, 35, 34), (34, 35, 39, 38), (38, 39, 37, 36), (36, 37, 33, 32), (34, 38, 36, 32), (39, 35, 33, 37), (40, 41, 43, 42), (42, 43, 47, 46), (46, 47, 45, 44), (44, 45, 41, 40), (42, 46, 44, 40), (47, 43, 41, 45), (48, 49, 51, 50), (50, 51, 55, 54), (54, 55, 53, 52), (52, 53, 49, 48), (50, 54, 52, 48), (55, 51, 49, 53), (56, 57, 59, 58), (58, 59, 63, 62), (62, 63, 61, 60), (60, 61, 57, 56), (58, 62, 60, 56), (63, 59, 57, 61), (64, 65, 67, 66), (66, 67, 71, 70), (70, 71, 69, 68), (68, 69, 65, 64), (66, 70, 68, 64), (71, 67, 65, 69)])
_uv = me_cube_012.uv_layers.new(name='UVMap')
_uv.uv.foreach_set('vector', [0.2295, 0.8384, 0.2295, 0.8798, 0.1881, 0.8798, 0.1881, 0.8384, 0.8965, 0.009911, 0.8965, 0.05133, 0.8551, 0.05133, 0.8551, 0.009911, 0.8635, 0.6822, 0.8635, 0.7236, 0.8221, 0.7236, 0.8221, 0.6822, 0.8635, 0.4985, 0.8635, 0.5399, 0.8221, 0.5399, 0.8221, 0.4985, 0.8221, 0.5597, 0.8635, 0.5597, 0.8635, 0.6011, 0.8221, 0.6011, 0.8249, 0.2438, 0.8663, 0.2438, 0.8663, 0.2852, 0.8249, 0.2852, 0.4989, 0.1213, 0.4989, 0.1627, 0.4575, 0.1627, 0.4575, 0.1213, 0.741, 0.8659, 0.741, 0.9074, 0.6996, 0.9074, 0.6996, 0.8659, 0.4989, 0.1825, 0.4989, 0.2239, 0.4575, 0.2239, 0.4575, 0.1825, 0.6798, 0.8659, 0.6798, 0.9074, 0.6383, 0.9074, 0.6383, 0.8659, 0.5158, 0.7435, 0.5573, 0.7435, 0.5573, 0.7849, 0.5158, 0.7849, 0.009912, 0.7461, 0.05133, 0.7461, 0.05133, 0.7876, 0.009912, 0.7876, 0.496, 0.4985, 0.496, 0.5399, 0.4546, 0.5399, 0.4546, 0.4985, 0.05133, 0.5012, 0.05133, 0.5426, 0.009911, 0.5426, 0.009911, 0.5012, 0.1419, 0.5071, 0.1419, 0.5485, 0.1005, 0.5485, 0.1005, 0.5071, 0.5568, 0.3132, 0.5568, 0.3546, 0.5154, 0.3546, 0.5154, 0.3132, 0.4263, 0.009911, 0.4678, 0.009911, 0.4678, 0.05133, 0.4263, 0.05133, 0.3962, 0.1841, 0.4376, 0.1841, 0.4376, 0.2255, 0.3962, 0.2255, 0.5601, 0.1825, 0.5601, 0.2239, 0.5187, 0.2239, 0.5187, 0.1825, 0.5601, 0.2438, 0.5601, 0.2852, 0.5187, 0.2852, 0.5187, 0.2438, 0.5573, 0.5597, 0.5573, 0.6011, 0.5158, 0.6011, 0.5158, 0.5597, 0.5573, 0.4985, 0.5573, 0.5399, 0.5158, 0.5399, 0.5158, 0.4985, 0.1881, 0.3484, 0.2295, 0.3484, 0.2295, 0.3899, 0.1881, 0.3899, 0.3735, 0.376, 0.3735, 0.4174, 0.3321, 0.4174, 0.3321, 0.376, 0.05133, 0.5624, 0.05133, 0.6038, 0.009911, 0.6038, 0.009911, 0.5624, 0.3735, 0.8659, 0.3735, 0.9074, 0.3321, 0.9074, 0.3321, 0.8659, 0.496, 0.5597, 0.496, 0.6011, 0.4546, 0.6011, 0.4546, 0.5597, 0.496, 0.8659, 0.496, 0.9074, 0.4546, 0.9074, 0.4546, 0.8659, 0.4546, 0.4372, 0.496, 0.4372, 0.496, 0.4787, 0.4546, 0.4787, 0.1005, 0.7521, 0.1419, 0.7521, 0.1419, 0.7935, 0.1005, 0.7935, 0.4348, 0.5597, 0.4348, 0.6011, 0.3934, 0.6011, 0.3934, 0.5597, 0.8022, 0.4372, 0.8022, 0.4787, 0.7608, 0.4787, 0.7608, 0.4372, 0.2295, 0.5322, 0.2295, 0.5736, 0.1881, 0.5736, 0.1881, 0.5322, 0.8022, 0.4985, 0.8022, 0.5399, 0.7608, 0.5399, 0.7608, 0.4985, 0.1419, 0.5683, 0.1419, 0.6097, 0.1005, 0.6097, 0.1005, 0.5683, 0.3123, 0.5645, 0.3123, 0.6059, 0.2709, 0.6059, 0.2709, 0.5645, 0.8022, 0.7435, 0.8022, 0.7849, 0.7608, 0.7849, 0.7608, 0.7435, 0.5573, 0.4372, 0.5573, 0.4787, 0.5158, 0.4787, 0.5158, 0.4372, 0.496, 0.8047, 0.496, 0.8461, 0.4546, 0.8461, 0.4546, 0.8047, 0.5573, 0.376, 0.5573, 0.4174, 0.5158, 0.4174, 0.5158, 0.376, 0.2709, 0.5032, 0.3123, 0.5032, 0.3123, 0.5446, 0.2709, 0.5446, 0.3934, 0.4985, 0.4348, 0.4985, 0.4348, 0.5399, 0.3934, 0.5399, 0.3735, 0.8047, 0.3735, 0.8461, 0.3321, 0.8461, 0.3321, 0.8047, 0.4348, 0.7435, 0.4348, 0.7849, 0.3934, 0.7849, 0.3934, 0.7435, 0.8352, 0.009911, 0.8352, 0.05133, 0.7938, 0.05133, 0.7938, 0.009911, 0.2295, 0.7772, 0.2295, 0.8186, 0.1881, 0.8186, 0.1881, 0.7772, 0.8051, 0.2438, 0.8051, 0.2852, 0.7637, 0.2852, 0.7637, 0.2438, 0.8051, 0.1825, 0.8051, 0.2239, 0.7637, 0.2239, 0.7637, 0.1825, 0.8051, 0.1213, 0.8051, 0.1627, 0.7637, 0.1627, 0.7637, 0.1213, 0.529, 0.009911, 0.529, 0.05133, 0.4876, 0.05133, 0.4876, 0.009911, 0.8022, 0.5597, 0.8022, 0.6011, 0.7608, 0.6011, 0.7608, 0.5597, 0.2295, 0.4709, 0.2295, 0.5124, 0.1881, 0.5124, 0.1881, 0.4709, 0.4575, 0.2438, 0.4989, 0.2438, 0.4989, 0.2852, 0.4575, 0.2852, 0.5187, 0.1213, 0.5601, 0.1213, 0.5601, 0.1627, 0.5187, 0.1627])
me_cube_012.use_remesh_fix_poles = True
me_cube_012.use_remesh_preserve_attributes = False
me_cube_012.update()
me_cube_002 = bpy.data.meshes.new('Cube.002')
me_cube_002.from_pydata([(-1.0, -1.0, -1.0), (-1.0, -1.0, 1.0), (-1.0, 1.0, -1.0), (-1.0, 1.0, 1.0), (1.0, -1.0, -1.0), (1.0, -1.0, 1.0), (1.0, 1.0, -1.0), (1.0, 1.0, 1.0)], [], [(0, 1, 3, 2), (2, 3, 7, 6), (6, 7, 5, 4), (4, 5, 1, 0), (2, 6, 4, 0), (7, 3, 1, 5)])
_uv = me_cube_002.uv_layers.new(name='UVMap')
_uv.uv.foreach_set('vector', [0.8635, 0.376, 0.8635, 0.4174, 0.8221, 0.4174, 0.8221, 0.376, 0.863, 0.3132, 0.863, 0.3546, 0.8216, 0.3546, 0.8216, 0.3132, 0.1419, 0.8133, 0.1419, 0.8547, 0.1005, 0.8547, 0.1005, 0.8133, 0.05133, 0.8074, 0.05133, 0.8488, 0.009911, 0.8488, 0.009911, 0.8074, 0.6996, 0.8047, 0.741, 0.8047, 0.741, 0.8461, 0.6996, 0.8461, 0.8249, 0.1825, 0.8663, 0.1825, 0.8663, 0.2239, 0.8249, 0.2239])
me_cube_002.use_remesh_fix_poles = True
me_cube_002.use_remesh_preserve_attributes = False
me_cube_002.update()

# ---- objects
ob_plane = bpy.data.objects.new('Plane', me_plane_001)
ob_plane_001 = bpy.data.objects.new('Plane.001', me_plane_002)
ob_plane_002 = bpy.data.objects.new('Plane.002', me_plane_003)
ob_plane_003 = bpy.data.objects.new('Plane.003', me_plane_004)
ob_plane_005 = bpy.data.objects.new('Plane.005', me_plane_006)
ob_cube_022 = bpy.data.objects.new('Cube.022', me_cube_026)
ob_cube_009 = bpy.data.objects.new('Cube.009', me_cube_030)
ob_cube = bpy.data.objects.new('Cube', me_cube_032)
ob_cube_012 = bpy.data.objects.new('Cube.012', me_cube_034)
ob_cube_015 = bpy.data.objects.new('Cube.015', me_cube_037)
ob_cube_016 = bpy.data.objects.new('Cube.016', me_cube)
ob_cube_017 = bpy.data.objects.new('Cube.017', me_cube_001)
ob_cube_024 = bpy.data.objects.new('Cube.024', me_cube_012)
ob_cube_001 = bpy.data.objects.new('Cube.001', me_cube_002)

# ---- transforms, parenting, visibility, modifiers, constraints
ob_plane.location = (-1.027, 0.0, 0.0)
ob_plane_001.location = (-1.019, 0.0, -0.03424)
ob_plane_001.scale = (1.073, 1.073, 2.805)
ob_plane_002.location = (0.0, 0.0, 0.0)
ob_plane_002.scale = (3.567, 3.567, 3.567)
ob_plane_003.location = (-1.039, -2.636, 0.8003)
ob_plane_003.scale = (0.6073, 0.6073, 0.6073)
ob_plane_005.location = (0.4022, -1.03, 0.3047)
ob_plane_005.rotation_euler = (1.571, -0.0, 0.0)
ob_plane_005.scale = (0.4164, 0.4164, 0.4164)
ob_cube_022.location = (-0.3317, -2.21, -0.2996)
ob_cube_022.scale = (0.1102, 0.1102, 0.5694)
ob_cube_009.location = (0.0, 0.0, 0.1904)
ob_cube_009.scale = (1.0, 1.0, 4.979)
ob_cube.location = (0.05925, 0.0, 2.946)
ob_cube.scale = (2.473, 1.269, 1.152)
ob_cube_012.location = (0.0, 0.0, 0.0)
ob_cube_015.location = (-1.012, 0.0, 2.982)
ob_cube_015.rotation_euler = (0.0, -0.0, 1.571)
ob_cube_015.scale = (2.473, 1.394, 1.184)
ob_cube_016.location = (-1.268, -4.763, 0.7807)
ob_cube_016.scale = (0.06585, 0.4032, 0.01567)
_m = ob_cube_016.modifiers.new('Array', 'ARRAY')
_m.count = 12
_m.relative_offset_displace = (1.2, 0.0, -2.3)
ob_cube_017.location = (1.196, -4.232, -0.08137)
ob_cube_017.scale = (0.06585, 0.644, 0.01567)
_m = ob_cube_017.modifiers.new('Array', 'ARRAY')
_m.count = 11
_m.relative_offset_displace = (1.2, 0.0, -2.3)
ob_cube_024.location = (-0.5242, -2.475, 0.4587)
ob_cube_024.scale = (0.05608, 0.05608, 0.4898)
ob_cube_001.location = (-1.018, -2.296, 0.7764)
ob_cube_001.rotation_euler = (0.0, -0.0, 1.571)
ob_cube_001.scale = (0.06585, 0.4032, 0.01567)
_m = ob_cube_001.modifiers.new('Array', 'ARRAY')
_m.count = 11
_m.relative_offset_displace = (1.2, 0.0, -2.3)

# ---- collection membership
col_collection.objects.link(ob_plane)
col_collection.objects.link(ob_plane_001)
col_collection.objects.link(ob_plane_002)
col_collection.objects.link(ob_plane_003)
col_collection.objects.link(ob_plane_005)
col_collection.objects.link(ob_cube_022)
col_collection.objects.link(ob_cube_009)
col_collection.objects.link(ob_cube)
col_collection.objects.link(ob_cube_012)
col_collection.objects.link(ob_cube_015)
col_collection.objects.link(ob_cube_016)
col_collection.objects.link(ob_cube_017)
col_collection.objects.link(ob_cube_024)
col_collection.objects.link(ob_cube_001)

# ---- scene / render settings (as saved in the file)
scene.frame_start = 1; scene.frame_end = 250; scene.frame_set(16)
scene.render.engine = 'BLENDER_EEVEE_NEXT'
scene.cycles.use_denoising = False
scene.cycles.samples = 128
scene.cycles.sampling_pattern = 'TABULATED_SOBOL'
scene.cycles.use_adaptive_sampling = False
scene.cycles.use_light_tree = False
scene.view_settings.view_transform = 'Filmic'
bpy.context.view_layer.update()

# ---- added for rendering (the .blend has no active camera and no usable light): camera, sun
cam_auto = bpy.data.cameras.new('AutoCamera')
cam_auto.lens = 50.0
cam_auto.sensor_width = 36.0
cam_auto.clip_end = 1000.0
ob_auto_camera = bpy.data.objects.new('AutoCamera', cam_auto)
scene.collection.objects.link(ob_auto_camera)
ob_auto_camera.location = (11.2505, -15.9282, 10.3534)
ob_auto_camera.rotation_euler = (1.09748, -7.21219e-08, 0.694738)
scene.camera = ob_auto_camera
light_auto_sun = bpy.data.lights.new('AutoSun', 'SUN')
light_auto_sun.energy = 3.0
light_auto_sun.angle = 0.0523599
ob_auto_sun = bpy.data.objects.new('AutoSun', light_auto_sun)
scene.collection.objects.link(ob_auto_sun)
ob_auto_sun.rotation_euler = (0.872665, 0.174533, 0.523599)
bpy.context.view_layer.update()
